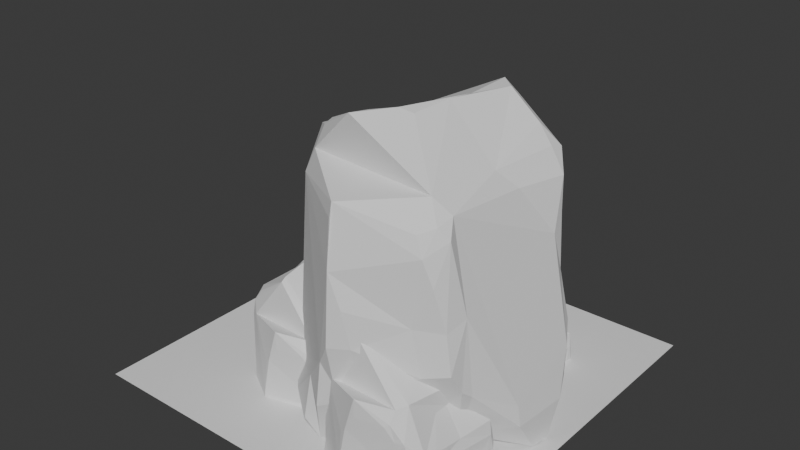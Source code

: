 # Source: stoneLarge.blend  (saved by Blender 5.0.118; exported with 4.5.12 LTS)
import bpy
from mathutils import Matrix  # noqa: F401  (used for matrix-valued properties, if any)

bpy.ops.wm.read_factory_settings(use_empty=True)
scene = bpy.context.scene
scene.name = 'Scene'

# ---- collections
col_collection = bpy.data.collections.new('Collection'); scene.collection.children.link(col_collection)

# ---- world
world_world = bpy.data.worlds.new('World'); scene.world = world_world
world_world.use_nodes = True; world_world.node_tree.nodes.clear()
_N = world_world.node_tree.nodes; _L = world_world.node_tree.links
n0 = _N.new('ShaderNodeOutputWorld'); n0.name = 'World Output'; n0.location = (200, 100)
n1 = _N.new('ShaderNodeBackground'); n1.name = 'Background'; n1.location = (-200, 100)
n1.inputs[0].default_value = (0.05088, 0.05088, 0.05088, 1.0)
_L.new(n1.outputs[0], n0.inputs[0])
n0.is_active_output = True
world_world.color = (0.05088, 0.05088, 0.05088)
world_world.sun_shadow_jitter_overblur = 0.0

# ---- meshes
me_plane = bpy.data.meshes.new('Plane')
me_plane.from_pydata([(-1.0, -1.0, 0.0), (1.0, -1.0, 0.0), (-1.0, 1.0, 0.0), (1.0, 1.0, 0.0)], [], [(0, 1, 3, 2)])
_uv = me_plane.uv_layers.new(name='UVMap')
_uv.uv.foreach_set('vector', [0.0, 0.0, 1.0, 0.0, 1.0, 1.0, 0.0, 1.0])
me_plane.update()
me_cube_001 = bpy.data.meshes.new('Cube.001')
me_cube_001.from_pydata([(0.5441, -0.414, -0.5538), (0.6809, 0.3819, 0.4431), (-0.6522, -0.5419, -0.4678), (-0.5269, -0.5579, 0.6256), (-0.4559, -0.4559, 0.8539), (-0.4632, 0.396, -0.518), (-0.5223, 0.4812, -0.4691), (-0.3542, 0.5755, -0.4033), (-0.5504, 0.5353, 0.6266), (-0.4097, 0.4516, 0.7594), (-0.4652, 0.5948, 0.6552), (-0.4445, 0.6773, 0.5396), (-0.5481, 0.6103, 0.5148), (-0.5755, 0.5807, 0.1355), (-0.5943, 0.5178, 0.5508), (0.6579, -0.546, -0.2184), (0.414, -0.5422, 0.7182), (0.5104, -0.6162, 0.6116), (0.435, -0.6981, 0.5854), (0.4851, -0.7107, 0.4824), (0.5419, -0.6799, 0.3383), (0.6365, 0.431, -0.7055), (0.4233, 0.5712, -0.658), (0.1808, 0.6442, -0.5253), (0.6495, 0.5158, -0.5877), (0.461, 0.425, 0.8342), (0.57, 0.3978, 0.7447), (0.6631, 0.4032, 0.6158), (-0.8387, -0.2289, -0.4014), (-0.8486, -0.1108, -0.4079), (-0.7967, 0.1133, -0.3906), (-0.7521, 0.304, -0.387), (-0.5904, -0.4062, 0.05134), (-0.674, -0.3635, -0.1551), (-0.5034, -0.3243, 0.8352), (-0.744, -0.2083, 0.4604), (-0.7018, 0.4529, -0.2936), (-0.2108, 0.3395, -0.6226), (0.03203, 0.6544, -0.4851), (0.01166, 0.6807, -0.4317), (0.1139, 0.5492, 0.9674), (0.2333, 0.4461, 0.9667), (-0.2151, 0.8147, 0.3999), (0.7105, 0.3664, 0.1407), (0.7747, 0.3916, -0.1341), (0.8246, 0.3107, -0.4245), (0.869, 0.2075, -0.5004), (0.8035, -0.1622, -0.4112), (0.4203, -0.7201, 0.1138), (0.4867, -0.7101, -0.1314), (0.679, -0.4701, -0.2662), (0.1346, -0.8188, -0.318), (-0.127, -0.9462, -0.4053), (-0.2928, -0.8225, -0.3333), (-0.1155, -0.4512, 0.9915), (-0.4118, -0.4359, 0.8907), (-0.6244, -0.6097, -0.5246), (-0.4186, -0.769, -0.6765), (-0.5318, -0.7061, -0.544), (-0.6449, -0.5353, -0.5089), (-0.5565, 0.5833, 0.5753), (0.5285, -0.4973, 0.6393), (0.5746, -0.5743, 0.5513), (0.5684, 0.5766, -0.5863), (0.5533, 0.5311, -0.6707), (0.5806, 0.4943, 0.7228), (0.4714, 0.6464, 0.5237), (-0.6329, -0.09115, -0.6729), (-0.7743, 0.007799, -0.5895), (-0.7465, 0.2142, -0.461), (-0.821, 0.0483, -0.5099), (-0.5892, -0.4012, 0.2428), (-0.5224, 0.2689, 0.7231), (-0.6261, -0.2007, 0.7671), (-0.5812, 0.007217, 0.7283), (-0.5939, -0.3293, 0.8038), (-0.7229, -0.2181, 0.6267), (-0.6354, 0.1034, 0.6177), (-0.6656, 0.1596, 0.5019), (-0.7386, -0.1086, 0.4559), (-0.4786, 0.6923, 0.1092), (-0.5178, 0.6944, -0.1024), (-0.5997, 0.6264, -0.2079), (-0.6365, 0.5455, -0.2883), (-0.6284, 0.4761, 0.06443), (0.1326, 0.4647, -0.6909), (0.2136, 0.5863, -0.66), (0.2149, 0.6118, -0.6355), (-0.2195, 0.545, -0.4714), (0.223, 0.534, 0.9162), (0.0009033, 0.6289, 0.8785), (0.1125, 0.6328, 0.8992), (-0.002582, 0.7046, 0.815), (-0.1418, 0.78, 0.6363), (-0.05812, 0.78, 0.6574), (0.4701, 0.6193, 0.2229), (0.832, -0.0132, -0.7087), (0.8571, 0.1041, -0.6992), (0.8252, -0.1666, -0.5208), (0.4799, -0.04115, 0.7182), (0.5746, 0.06913, 0.6208), (0.6013, -0.6298, 0.1105), (0.6425, -0.6329, -0.1032), (0.639, -0.4907, 0.1541), (-0.111, -0.7468, -0.7096), (-0.2255, -0.8237, -0.689), (0.2193, -0.5376, -0.6417), (-0.3492, -0.8343, -0.6054), (-0.1347, -0.5983, 1.007), (-0.4607, -0.5379, 0.7549), (0.0002141, -0.8964, 0.6968), (0.003376, -0.9216, 0.6253), (-0.7622, -0.196, 0.04665), (0.1354, -0.916, -0.01137), (0.09021, -0.9433, 0.189), (-0.004573, -0.9169, -0.2572), (0.002325, -0.9827, -0.01846), (0.004076, -0.9543, 0.3694), (-0.1069, -0.9251, -0.1538), (0.1149, 0.2037, 0.9623), (0.1135, 9.131e-09, 0.9837), (0.07394, -0.2766, 0.9674), (0.0001535, -0.3274, 0.9962), (-0.2908, 0.7843, 0.3731), (-0.2255, 0.8085, 0.3085), (0.1671, 0.6479, -0.00351), (0.8315, 0.3092, -0.2413), (0.7005, 0.2851, 0.353), (-0.5368, -0.2469, -0.7105), (-0.598, -0.09593, -0.7105), (-0.4735, -0.366, -0.7105), (-0.4858, -0.3873, -0.7105), (-0.5863, 0.00489, -0.7105), (-0.5973, -0.005206, -0.7105), (-0.5949, -0.01623, -0.7105), (-0.3311, 0.1455, -0.7105), (-0.4799, 0.07997, -0.7105), (0.3442, 0.4024, -0.7105), (0.1766, 0.4021, -0.7105), (0.08248, 0.4047, -0.7105), (-0.04006, 0.3206, -0.7105), (0.6454, 0.414, -0.7105), (0.6386, 0.418, -0.7105), (0.74, 0.2794, -0.7105), (0.8248, 0.137, -0.7105), (0.8514, 0.1044, -0.7105), (-0.1161, -0.7456, -0.7105), (-0.2114, -0.7658, -0.7105), (0.128, 0.419, -0.7105), (0.8427, 0.1039, -0.7105), (-0.1104, -0.7452, -0.7105), (0.3893, -0.306, -0.7105), (-0.313, -0.7196, -0.7105), (-0.268, -0.7387, -0.7105), (-0.07015, 0.2617, -0.7105), (-0.4091, -0.6203, -0.7105), (-0.2914, 0.1122, -0.7105), (-0.133, -0.1506, -0.7105), (-0.4427, -0.5508, -0.7105), (-0.4848, -0.3988, -0.7105), (0.09232, 0.4085, -0.7105), (0.6004, 0.4137, -0.7105)], [], [(59, 56, 2), (5, 6, 7), (10, 8, 9), (11, 60, 10), (60, 12, 14), (8, 60, 14), (16, 17, 61), (19, 62, 17), (22, 63, 64), (22, 64, 21), (64, 24, 21), (63, 24, 64), (59, 2, 33, 67, 129, 128, 130, 131), (33, 28, 67), (68, 5, 132, 133), (134, 67, 68, 133), (135, 136, 5, 37), (78, 79, 77), (79, 35, 76), (34, 4, 55), (34, 75, 4), (39, 38, 7, 82, 81, 80, 11, 123, 124, 125), (82, 83, 36), (11, 80, 12), (7, 6, 82), (82, 6, 83), (88, 38, 37), (87, 23, 63), (38, 23, 87), (85, 22, 137, 138), (37, 87, 139, 140), (86, 87, 22), (90, 92, 10), (92, 93, 10), (92, 94, 93), (10, 93, 11), (9, 90, 10), (21, 141, 142), (96, 97, 98), (141, 21, 24, 45, 46, 97, 145, 144, 143), (127, 27, 100, 99, 61, 62, 103, 50, 47, 126), (120, 121, 16, 61, 99, 25, 41, 119), (127, 1, 27), (99, 26, 25), (48, 102, 101), (49, 102, 48), (102, 15, 103), (104, 105, 147, 146), (107, 105, 104, 106, 51, 52, 53), (102, 49, 51, 106, 0, 15), (4, 109, 108), (3, 111, 110), (55, 4, 108), (56, 58, 53, 52, 118, 116, 117, 111, 3, 71, 32, 33, 2), (138, 148, 85), (149, 145, 97, 0, 106, 104, 150, 151), (152, 153, 57, 155), (97, 96, 0), (135, 37, 140, 154, 157, 156), (33, 112, 28), (35, 112, 71), (112, 79, 29), (84, 30, 29), (30, 84, 31), (32, 71, 112), (79, 78, 84), (31, 84, 36), (115, 118, 52), (115, 52, 51), (73, 75, 34, 55, 54, 122, 121, 120, 119, 40, 9, 72, 74), (94, 92, 91, 40, 89, 25, 65, 27, 1, 66, 95, 125, 42), (43, 127, 126), (3, 109, 4, 75), (126, 47, 46), (45, 126, 46), (57, 56, 159, 158), (59, 131, 159, 56), (57, 158, 155), (57, 107, 58), (10, 60, 8), (18, 19, 17), (11, 12, 60), (9, 8, 72), (14, 12, 13), (61, 17, 62), (20, 62, 19), (63, 22, 87), (65, 26, 27), (24, 63, 23, 39, 125, 95, 43, 44), (25, 26, 65), (1, 95, 66), (134, 129, 67), (68, 70, 69), (30, 70, 29), (70, 28, 29), (69, 70, 30), (69, 30, 31), (68, 69, 6), (5, 68, 6), (76, 35, 71, 3), (76, 75, 73), (76, 77, 79), (77, 14, 78), (72, 8, 74), (3, 75, 76), (84, 82, 36), (13, 12, 80), (13, 84, 14), (22, 85, 86), (87, 37, 38), (38, 88, 7), (85, 160, 139, 87), (37, 5, 88), (88, 5, 7), (90, 40, 91), (9, 40, 90), (92, 90, 91), (89, 40, 41), (41, 25, 89), (1, 43, 95), (98, 97, 46), (98, 46, 47), (50, 103, 15), (20, 48, 101), (101, 102, 103), (62, 101, 103), (20, 101, 62), (104, 146, 150), (58, 107, 53), (57, 105, 107), (105, 57, 153, 147), (108, 109, 3, 110, 17, 16), (17, 110, 18), (54, 55, 108), (148, 160, 85), (33, 32, 112), (28, 112, 29), (112, 35, 79), (79, 84, 29), (78, 14, 84), (113, 48, 114), (118, 115, 116), (49, 113, 51), (49, 48, 113), (121, 122, 16), (40, 119, 41), (122, 108, 16), (125, 124, 42), (123, 42, 124), (44, 43, 126), (43, 1, 127), (50, 15, 0, 96, 98, 47), (68, 67, 28, 70), (136, 132, 5), (31, 6, 69), (77, 76, 73, 74), (56, 57, 58), (8, 14, 77, 74), (81, 82, 13, 80), (6, 31, 36, 83), (84, 13, 82), (87, 86, 85), (23, 38, 39), (93, 42, 123, 11), (42, 93, 94), (161, 137, 22, 21, 142), (100, 27, 26, 99), (113, 116, 115, 51), (114, 117, 116, 113), (114, 48, 20, 19, 18, 110, 111, 117), (54, 108, 122), (44, 126, 45, 24), (133, 132, 136, 135, 156, 157, 154, 140, 139, 160, 148, 138, 137, 161, 142, 141, 143, 144, 145, 149, 151, 150, 146, 147, 153, 152, 155, 158, 159, 131, 130, 128, 129, 134)])
_uv = me_cube_001.uv_layers.new(name='UVMap')
_uv.uv.foreach_set('vector', [0.153, 0.7013, 0.1617, 0.7135, 0.1517, 0.7099, 0.1759, 0.5609, 0.1568, 0.5453, 0.1895, 0.5138, 0.5966, 0.2643, 0.5948, 0.2347, 0.6149, 0.2423, 0.5746, 0.2838, 0.5823, 0.2457, 0.5966, 0.2643, 0.5823, 0.2457, 0.5678, 0.2532, 0.5776, 0.2192, 0.5948, 0.2347, 0.5823, 0.2457, 0.5776, 0.2192, 0.6217, 0.7783, 0.5971, 0.772, 0.615, 0.745, 0.569, 0.7852, 0.5845, 0.7496, 0.5971, 0.772, 0.3295, 0.5403, 0.3702, 0.5316, 0.3514, 0.5472, 0.3295, 0.5403, 0.3514, 0.5472, 0.3597, 0.5658, 0.3514, 0.5472, 0.3816, 0.5527, 0.3597, 0.5658, 0.3702, 0.5316, 0.3816, 0.5527, 0.3514, 0.5472, 0.153, 0.7013, 0.4481, 0.03461, 0.4725, 0.06607, 0.1606, 0.6389, 0.1678, 0.6385, 0.19, 0.6318, 0.1852, 0.6713, 0.1823, 0.6783, 0.4725, 0.06607, 0.1249, 0.6577, 0.1606, 0.6389, 0.1435, 0.623, 0.1759, 0.5609, 0.1684, 0.6232, 0.1672, 0.6248, 0.1673, 0.6266, 0.1606, 0.6389, 0.1435, 0.623, 0.1672, 0.6248, 0.2101, 0.5958, 0.1847, 0.6085, 0.1759, 0.5609, 0.2253, 0.5645, 0.5746, 0.1542, 0.5663, 0.1172, 0.5915, 0.1529, 0.5663, 0.1172, 0.5632, 0.09811, 0.5828, 0.09945, 0.6164, 0.08468, 0.6164, 0.0584, 0.625, 0.05991, 0.6164, 0.08468, 0.6069, 0.08562, 0.6164, 0.0584, 0.401, 0.4033, 0.4236, 0.3448, 0.4386, 0.297, 0.4689, 0.2506, 0.4815, 0.2777, 0.511, 0.2805, 0.5746, 0.2838, 0.5485, 0.3171, 0.5368, 0.3362, 0.4802, 0.401, 0.4689, 0.2506, 0.4511, 0.2316, 0.4528, 0.2023, 0.5746, 0.2838, 0.511, 0.2805, 0.5678, 0.2532, 0.4386, 0.297, 0.4349, 0.2428, 0.4689, 0.2506, 0.4689, 0.2506, 0.4349, 0.2428, 0.4511, 0.2316, 0.2245, 0.5172, 0.2685, 0.5052, 0.2253, 0.5645, 0.3015, 0.5222, 0.3094, 0.5057, 0.3702, 0.5316, 0.2685, 0.5052, 0.3094, 0.5057, 0.3015, 0.5222, 0.2847, 0.5552, 0.3295, 0.5403, 0.3125, 0.5649, 0.2887, 0.5645, 0.2253, 0.5645, 0.3015, 0.5222, 0.2689, 0.5616, 0.2466, 0.575, 0.2974, 0.5332, 0.3015, 0.5222, 0.3295, 0.5403, 0.6206, 0.3658, 0.6104, 0.3653, 0.5966, 0.2643, 0.6104, 0.3653, 0.5849, 0.3391, 0.5966, 0.2643, 0.6104, 0.3653, 0.5873, 0.3589, 0.5849, 0.3391, 0.5966, 0.2643, 0.5849, 0.3391, 0.5746, 0.2838, 0.6149, 0.2423, 0.6206, 0.3658, 0.5966, 0.2643, 0.3597, 0.5658, 0.3601, 0.5682, 0.3594, 0.5676, 0.3819, 0.6265, 0.3848, 0.6107, 0.4058, 0.648, 0.3601, 0.5682, 0.3597, 0.5658, 0.3816, 0.5527, 0.4213, 0.5804, 0.4118, 0.5959, 0.3848, 0.6107, 0.3829, 0.6107, 0.3807, 0.6062, 0.3714, 0.5871, 0.5536, 0.5702, 0.5978, 0.5438, 0.6155, 0.6098, 0.6413, 0.6339, 0.615, 0.745, 0.5845, 0.7496, 0.5048, 0.7139, 0.4519, 0.7092, 0.4263, 0.6488, 0.4502, 0.5783, 0.7169, 0.625, 0.7161, 0.6882, 0.687, 0.734, 0.615, 0.745, 0.6413, 0.6339, 0.6486, 0.5125, 0.695, 0.5147, 0.7164, 0.5783, 0.5536, 0.5702, 0.5645, 0.5514, 0.5978, 0.5438, 0.6413, 0.6339, 0.627, 0.5289, 0.6486, 0.5125, 0.5, 0.7967, 0.4638, 0.7423, 0.5008, 0.758, 0.4584, 0.7814, 0.4638, 0.7423, 0.5, 0.7967, 0.4638, 0.7423, 0.4459, 0.7217, 0.5048, 0.7139, 0.2492, 0.7271, 0.2317, 0.7311, 0.2334, 0.7266, 0.2484, 0.7268, 0.209, 0.7362, 0.2317, 0.7311, 0.2492, 0.7271, 0.3034, 0.7192, 0.2985, 0.7679, 0.4181, 0.8805, 0.1898, 0.7508, 0.4638, 0.7423, 0.4584, 0.7814, 0.2985, 0.7679, 0.3034, 0.7192, 0.3668, 0.6848, 0.4459, 0.7217, 0.6176, 0.9395, 0.6105, 0.9365, 0.6268, 0.8746, 0.5939, 0.9409, 0.5762, 0.8658, 0.5879, 0.8613, 0.6256, 0.9365, 0.6176, 0.9395, 0.6268, 0.8746, 0.1617, 0.7135, 0.18, 0.7251, 0.4386, 0.923, 0.4181, 0.8805, 0.4619, 0.8837, 0.4811, 0.8672, 0.5418, 0.8689, 0.5762, 0.8658, 0.5932, 0.0444, 0.5326, 0.06018, 0.5056, 0.05578, 0.4725, 0.06607, 0.1517, 0.7099, 0.2887, 0.5645, 0.2826, 0.5623, 0.2847, 0.5552, 0.3808, 0.6111, 0.3829, 0.6107, 0.3848, 0.6107, 0.3668, 0.6848, 0.3034, 0.7192, 0.2492, 0.7271, 0.2492, 0.7268, 0.3295, 0.6704, 0.2162, 0.7199, 0.2239, 0.7236, 0.1996, 0.7241, 0.1997, 0.7062, 0.3848, 0.6107, 0.3819, 0.6265, 0.3668, 0.6848, 0.2101, 0.5958, 0.2253, 0.5645, 0.2466, 0.575, 0.2441, 0.5822, 0.2417, 0.6444, 0.2162, 0.6016, 0.4725, 0.06607, 0.5048, 0.09721, 0.4362, 0.09257, 0.5632, 0.09811, 0.5048, 0.09721, 0.5326, 0.06018, 0.5048, 0.09721, 0.5663, 0.1172, 0.4351, 0.1088, 0.503, 0.2122, 0.4365, 0.1445, 0.4351, 0.1088, 0.4365, 0.1445, 0.503, 0.2122, 0.4351, 0.1752, 0.5056, 0.05578, 0.5326, 0.06018, 0.5048, 0.09721, 0.5663, 0.1172, 0.5746, 0.1542, 0.503, 0.2122, 0.4351, 0.1752, 0.503, 0.2122, 0.4528, 0.2023, 0.4377, 0.8634, 0.4619, 0.8837, 0.4181, 0.8805, 0.4377, 0.8634, 0.4181, 0.8805, 0.4093, 0.8352, 0.6031, 0.104, 0.6069, 0.08562, 0.8151, 0.6738, 0.8121, 0.6912, 0.755, 0.7126, 0.7347, 0.6927, 0.7161, 0.6882, 0.7169, 0.625, 0.7164, 0.5783, 0.6338, 0.3963, 0.7953, 0.5525, 0.6104, 0.1868, 0.6067, 0.1412, 0.5873, 0.3589, 0.6104, 0.3653, 0.6229, 0.3931, 0.6338, 0.3963, 0.6361, 0.4259, 0.6517, 0.4803, 0.618, 0.5121, 0.5978, 0.5438, 0.5645, 0.5514, 0.5761, 0.4662, 0.521, 0.469, 0.4802, 0.401, 0.5513, 0.3334, 0.5123, 0.558, 0.5536, 0.5702, 0.4502, 0.5783, 0.5932, 0.0444, 0.6071, 0.04917, 0.6164, 0.0584, 0.6069, 0.08562, 0.4502, 0.5783, 0.4263, 0.6488, 0.4118, 0.5959, 0.4213, 0.5804, 0.4502, 0.5783, 0.4118, 0.5959, 0.1996, 0.7241, 0.1617, 0.7135, 0.1832, 0.6802, 0.1925, 0.6975, 0.153, 0.7013, 0.1823, 0.6783, 0.1832, 0.6802, 0.1617, 0.7135, 0.1996, 0.7241, 0.1925, 0.6975, 0.1997, 0.7062, 0.1996, 0.7241, 0.209, 0.7362, 0.18, 0.7251, 0.5966, 0.2643, 0.5823, 0.2457, 0.5948, 0.2347, 0.5858, 0.7931, 0.569, 0.7852, 0.5971, 0.772, 0.5746, 0.2838, 0.5678, 0.2532, 0.5823, 0.2457, 0.6149, 0.2423, 0.5948, 0.2347, 0.6104, 0.1868, 0.5776, 0.2192, 0.5678, 0.2532, 0.5167, 0.2508, 0.615, 0.745, 0.5971, 0.772, 0.5845, 0.7496, 0.5408, 0.7742, 0.5845, 0.7496, 0.569, 0.7852, 0.3702, 0.5316, 0.3295, 0.5403, 0.3015, 0.5222, 0.618, 0.5121, 0.627, 0.5289, 0.5978, 0.5438, 0.3816, 0.5527, 0.3702, 0.5316, 0.39, 0.43, 0.401, 0.4033, 0.4802, 0.401, 0.521, 0.469, 0.5123, 0.558, 0.4666, 0.5623, 0.6486, 0.5125, 0.627, 0.5289, 0.618, 0.5121, 0.5645, 0.5514, 0.521, 0.469, 0.5761, 0.4662, 0.1673, 0.6266, 0.1678, 0.6385, 0.1606, 0.6389, 0.1435, 0.623, 0.1327, 0.6183, 0.1331, 0.5927, 0.125, 0.6045, 0.1327, 0.6183, 0.125, 0.6411, 0.1327, 0.6183, 0.1249, 0.6577, 0.125, 0.6411, 0.1331, 0.5927, 0.1327, 0.6183, 0.125, 0.6045, 0.1331, 0.5927, 0.125, 0.6045, 0.1251, 0.5749, 0.1435, 0.623, 0.1331, 0.5927, 0.1568, 0.5453, 0.1759, 0.5609, 0.1435, 0.623, 0.1568, 0.5453, 0.5828, 0.09945, 0.5632, 0.09811, 0.5326, 0.06018, 0.5932, 0.0444, 0.5828, 0.09945, 0.6069, 0.08562, 0.6031, 0.104, 0.5828, 0.09945, 0.5915, 0.1529, 0.5663, 0.1172, 0.5915, 0.1529, 0.5776, 0.2192, 0.5746, 0.1542, 0.6104, 0.1868, 0.5948, 0.2347, 0.6067, 0.1412, 0.5932, 0.0444, 0.6069, 0.08562, 0.5828, 0.09945, 0.503, 0.2122, 0.4689, 0.2506, 0.4528, 0.2023, 0.5167, 0.2508, 0.5678, 0.2532, 0.511, 0.2805, 0.5167, 0.2508, 0.503, 0.2122, 0.5776, 0.2192, 0.3295, 0.5403, 0.2847, 0.5552, 0.2974, 0.5332, 0.3015, 0.5222, 0.2253, 0.5645, 0.2685, 0.5052, 0.2685, 0.5052, 0.2245, 0.5172, 0.1895, 0.5138, 0.2847, 0.5552, 0.2735, 0.5641, 0.2689, 0.5616, 0.3015, 0.5222, 0.2253, 0.5645, 0.1759, 0.5609, 0.2245, 0.5172, 0.2245, 0.5172, 0.1759, 0.5609, 0.1895, 0.5138, 0.6206, 0.3658, 0.6338, 0.3963, 0.6229, 0.3931, 0.6149, 0.2423, 0.6338, 0.3963, 0.6206, 0.3658, 0.6104, 0.3653, 0.6206, 0.3658, 0.6229, 0.3931, 0.6361, 0.4259, 0.6338, 0.3963, 0.6475, 0.4325, 0.6475, 0.4325, 0.6517, 0.4803, 0.6361, 0.4259, 0.5645, 0.5514, 0.5123, 0.558, 0.521, 0.469, 0.4058, 0.648, 0.3848, 0.6107, 0.4118, 0.5959, 0.4058, 0.648, 0.4118, 0.5959, 0.4263, 0.6488, 0.4519, 0.7092, 0.5048, 0.7139, 0.4459, 0.7217, 0.5408, 0.7742, 0.5, 0.7967, 0.5008, 0.758, 0.5008, 0.758, 0.4638, 0.7423, 0.5048, 0.7139, 0.5845, 0.7496, 0.5008, 0.758, 0.5048, 0.7139, 0.5408, 0.7742, 0.5008, 0.758, 0.5845, 0.7496, 0.2492, 0.7271, 0.2484, 0.7268, 0.2492, 0.7268, 0.18, 0.7251, 0.209, 0.7362, 0.1898, 0.7508, 0.1996, 0.7241, 0.2317, 0.7311, 0.209, 0.7362, 0.2317, 0.7311, 0.1996, 0.7241, 0.2239, 0.7236, 0.2334, 0.7266, 0.6268, 0.8746, 0.6105, 0.9365, 0.5939, 0.9409, 0.5879, 0.8613, 0.5971, 0.772, 0.6217, 0.7783, 0.5971, 0.772, 0.5879, 0.8613, 0.5858, 0.7931, 0.6362, 0.8688, 0.6256, 0.9365, 0.6268, 0.8746, 0.2826, 0.5623, 0.2735, 0.5641, 0.2847, 0.5552, 0.4725, 0.06607, 0.5056, 0.05578, 0.5048, 0.09721, 0.4362, 0.09257, 0.5048, 0.09721, 0.4351, 0.1088, 0.5048, 0.09721, 0.5632, 0.09811, 0.5663, 0.1172, 0.5663, 0.1172, 0.503, 0.2122, 0.4351, 0.1088, 0.5746, 0.1542, 0.5776, 0.2192, 0.503, 0.2122, 0.4762, 0.8452, 0.5, 0.7967, 0.5128, 0.8518, 0.4619, 0.8837, 0.4377, 0.8634, 0.4811, 0.8672, 0.4584, 0.7814, 0.4762, 0.8452, 0.4093, 0.8352, 0.4584, 0.7814, 0.5, 0.7967, 0.4762, 0.8452, 0.7161, 0.6882, 0.7347, 0.6927, 0.687, 0.734, 0.715, 0.5225, 0.7164, 0.5783, 0.695, 0.5147, 0.7347, 0.6927, 0.735, 0.72, 0.687, 0.734, 0.4802, 0.401, 0.5368, 0.3362, 0.5513, 0.3334, 0.5485, 0.3171, 0.5513, 0.3334, 0.5368, 0.3362, 0.4666, 0.5623, 0.5123, 0.558, 0.4502, 0.5783, 0.5123, 0.558, 0.5645, 0.5514, 0.5536, 0.5702, 0.4519, 0.7092, 0.4459, 0.7217, 0.3668, 0.6848, 0.3819, 0.6265, 0.4058, 0.648, 0.4263, 0.6488, 0.1435, 0.623, 0.1606, 0.6389, 0.1249, 0.6577, 0.1327, 0.6183, 0.1847, 0.6085, 0.1684, 0.6232, 0.1759, 0.5609, 0.1251, 0.5749, 0.1568, 0.5453, 0.1331, 0.5927, 0.5915, 0.1529, 0.5828, 0.09945, 0.6031, 0.104, 0.6067, 0.1412, 0.1617, 0.7135, 0.1996, 0.7241, 0.18, 0.7251, 0.5948, 0.2347, 0.5776, 0.2192, 0.5915, 0.1529, 0.6067, 0.1412, 0.4815, 0.2777, 0.4689, 0.2506, 0.5167, 0.2508, 0.511, 0.2805, 0.4349, 0.2428, 0.4351, 0.1752, 0.4528, 0.2023, 0.4511, 0.2316, 0.503, 0.2122, 0.5167, 0.2508, 0.4689, 0.2506, 0.3015, 0.5222, 0.2974, 0.5332, 0.2847, 0.5552, 0.3094, 0.5057, 0.2685, 0.5052, 0.2835, 0.4929, 0.5849, 0.3391, 0.5513, 0.3334, 0.5485, 0.3171, 0.5746, 0.2838, 0.5513, 0.3334, 0.5849, 0.3391, 0.5873, 0.3589, 0.3531, 0.5673, 0.3125, 0.5649, 0.3295, 0.5403, 0.3597, 0.5658, 0.3594, 0.5676, 0.6155, 0.6098, 0.5978, 0.5438, 0.627, 0.5289, 0.6413, 0.6339, 0.4762, 0.8452, 0.4811, 0.8672, 0.4377, 0.8634, 0.4093, 0.8352, 0.5128, 0.8518, 0.5418, 0.8689, 0.4811, 0.8672, 0.4762, 0.8452, 0.5128, 0.8518, 0.5, 0.7967, 0.5408, 0.7742, 0.569, 0.7852, 0.5858, 0.7931, 0.5879, 0.8613, 0.5762, 0.8658, 0.5418, 0.8689, 0.755, 0.7126, 0.735, 0.72, 0.7347, 0.6927, 0.4666, 0.5623, 0.4502, 0.5783, 0.4213, 0.5804, 0.3816, 0.5527, 0.7653, 0.6432, 0.7643, 0.6423, 0.7547, 0.6356, 0.7414, 0.6297, 0.7378, 0.6327, 0.7236, 0.6563, 0.718, 0.6193, 0.7153, 0.614, 0.7043, 0.6064, 0.7034, 0.6061, 0.7002, 0.6051, 0.6958, 0.6067, 0.6808, 0.6066, 0.6578, 0.6056, 0.6544, 0.6052, 0.6538, 0.6056, 0.6453, 0.6177, 0.6377, 0.6304, 0.6353, 0.6334, 0.6361, 0.6334, 0.6767, 0.6702, 0.7216, 0.7096, 0.7221, 0.7096, 0.7307, 0.7115, 0.7357, 0.709, 0.7398, 0.7073, 0.7484, 0.6984, 0.7514, 0.6922, 0.7552, 0.6785, 0.7553, 0.6775, 0.7542, 0.6756, 0.7598, 0.6649, 0.7653, 0.6513, 0.7651, 0.6442])
me_cube_001.update()
me_cube_002 = bpy.data.meshes.new('Cube.002')
me_cube_002.from_pydata([(0.5441, -0.414, -0.5538), (0.6809, 0.3819, 0.4431), (-0.4631, -0.3661, -0.7392), (-0.6522, -0.5419, -0.4678), (-0.5269, -0.5579, 0.6256), (-0.4559, -0.4559, 0.8539), (-0.4632, 0.396, -0.518), (-0.5223, 0.4812, -0.4691), (-0.5504, 0.5353, 0.6266), (-0.4097, 0.4516, 0.7594), (-0.5755, 0.5807, 0.1355), (-0.5943, 0.5178, 0.5508), (0.6579, -0.546, -0.2184), (0.414, -0.5422, 0.7182), (0.5104, -0.6162, 0.6116), (0.435, -0.6981, 0.5854), (0.4851, -0.7107, 0.4824), (0.5419, -0.6799, 0.3383), (0.6365, 0.431, -0.7055), (0.6495, 0.5158, -0.5877), (0.461, 0.425, 0.8342), (0.57, 0.3978, 0.7447), (0.6631, 0.4032, 0.6158), (-0.4065, -0.2121, -0.8359), (-0.396, -0.4171, -0.7569), (-0.8387, -0.2289, -0.4014), (-0.8486, -0.1108, -0.4079), (-0.7967, 0.1133, -0.3906), (-0.7521, 0.304, -0.387), (-0.5904, -0.4062, 0.05134), (-0.674, -0.3635, -0.1551), (-0.5034, -0.3243, 0.8352), (-0.744, -0.2083, 0.4604), (-0.7018, 0.4529, -0.2936), (0.02411, 0.3135, -0.7435), (-0.2108, 0.3395, -0.6226), (0.1139, 0.5492, 0.9674), (0.2333, 0.4461, 0.9667), (0.7105, 0.3664, 0.1407), (0.7747, 0.3916, -0.1341), (0.4191, 6.738e-09, -0.8858), (0.277, 0.259, -0.755), (0.8246, 0.3107, -0.4245), (0.869, 0.2075, -0.5004), (0.8035, -0.1622, -0.4112), (0.4203, -0.7201, 0.1138), (0.4867, -0.7101, -0.1314), (0.679, -0.4701, -0.2662), (0.06144, -0.334, -0.9219), (0.1346, -0.8188, -0.318), (-0.127, -0.9462, -0.4053), (-0.2928, -0.8225, -0.3333), (-0.1155, -0.4512, 0.9915), (-0.4118, -0.4359, 0.8907), (-0.6244, -0.6097, -0.5246), (-0.4186, -0.769, -0.6765), (-0.5318, -0.7061, -0.544), (-0.6449, -0.5353, -0.5089), (-0.5565, 0.5833, 0.5753), (0.5285, -0.4973, 0.6393), (0.5746, -0.5743, 0.5513), (0.5533, 0.5311, -0.6707), (0.5806, 0.4943, 0.7228), (-0.49, -0.1107, -0.8266), (-0.5896, -0.00577, -0.7157), (-0.6329, -0.09115, -0.6729), (-0.7743, 0.007799, -0.5895), (-0.7465, 0.2142, -0.461), (-0.821, 0.0483, -0.5099), (-0.5892, -0.4012, 0.2428), (-0.5224, 0.2689, 0.7231), (-0.6261, -0.2007, 0.7671), (-0.5812, 0.007217, 0.7283), (-0.5939, -0.3293, 0.8038), (-0.7229, -0.2181, 0.6267), (-0.6354, 0.1034, 0.6177), (-0.6656, 0.1596, 0.5019), (-0.7386, -0.1086, 0.4559), (-0.6365, 0.5455, -0.2883), (-0.6284, 0.4761, 0.06443), (0.1326, 0.4647, -0.6909), (-0.2195, 0.545, -0.4714), (0.223, 0.534, 0.9162), (0.539, -0.1008, -0.8719), (0.6045, -0.0008832, -0.8821), (0.7023, -0.004702, -0.8488), (0.6883, 0.1011, -0.8313), (0.7866, 0.008414, -0.7896), (0.806, 0.1069, -0.8), (0.832, -0.0132, -0.7087), (0.8571, 0.1041, -0.6992), (0.8252, -0.1666, -0.5208), (0.4799, -0.04115, 0.7182), (0.5746, 0.06913, 0.6208), (0.6013, -0.6298, 0.1105), (0.6425, -0.6329, -0.1032), (0.639, -0.4907, 0.1541), (-0.06126, -0.6021, -0.7914), (0.09895, -0.4629, -0.8339), (-0.2016, -0.7253, -0.7255), (-0.111, -0.7468, -0.7096), (-0.2255, -0.8237, -0.689), (0.2193, -0.5376, -0.6417), (-0.3492, -0.8343, -0.6054), (-0.1347, -0.5983, 1.007), (-0.4607, -0.5379, 0.7549), (0.0002141, -0.8964, 0.6968), (0.003376, -0.9216, 0.6253), (0.1022, 0.1665, -0.8182), (-0.2713, -0.1091, -0.9016), (-0.7622, -0.196, 0.04665), (0.1354, -0.916, -0.01137), (0.09021, -0.9433, 0.189), (-0.004573, -0.9169, -0.2572), (0.002325, -0.9827, -0.01846), (0.004076, -0.9543, 0.3694), (-0.1069, -0.9251, -0.1538), (0.1149, 0.2037, 0.9623), (0.1135, 9.131e-09, 0.9837), (0.07394, -0.2766, 0.9674), (0.0001535, -0.3274, 0.9962), (0.8315, 0.3092, -0.2413), (0.7005, 0.2851, 0.353), (-0.3623, 0.5709, -0.4065), (-0.357, 0.5708, -0.4063), (-0.4798, 0.5846, 0.6503), (-0.4612, 0.5844, 0.6628), (-0.5418, 0.5852, 0.5882), (-0.5541, 0.5853, 0.5746), (-0.5559, 0.5853, 0.571), (-0.5608, 0.5849, 0.5247), (0.5596, 0.5502, -0.6352), (0.4877, 0.5513, -0.6643), (0.4525, 0.552, -0.6645), (0.604, 0.5498, -0.5869), (-0.6282, 0.5781, -0.2317), (-0.6219, 0.5777, -0.2563), (-0.573, 0.5763, -0.298), (-0.1703, 0.5664, -0.4741), (-0.03827, 0.5632, -0.5249), (0.375, 0.5536, -0.6635), (0.4146, 0.5528, -0.6638), (0.1319, 0.5587, -0.633), (0.1802, 0.5575, -0.6552), (-0.1136, 0.5795, 0.8453), (0.5303, 0.5644, 0.6311), (0.5376, 0.5628, 0.4982), (0.323, 0.5705, 0.8199), (0.1135, 0.576, 0.9456), (-0.5752, 0.581, 0.1398), (0.5266, 0.5599, 0.2035), (0.3331, 0.562, 0.04053), (0.5183, 0.5517, -0.5703), (0.3455, 0.5579, -0.3183), (0.5221, 0.5607, 0.2772), (-0.6088, 0.5789, -0.1218), (-0.5753, 0.581, 0.1355), (0.1941, 0.5571, -0.6674), (-0.3309, 0.5702, -0.4151), (0.1845, 0.5574, -0.656), (0.07495, 0.5767, 0.9368), (-0.5757, 0.581, 0.1335)], [], [(57, 54, 3), (124, 6, 7, 123), (125, 8, 9, 126), (58, 127, 128), (130, 11, 58, 129), (8, 58, 11), (0, 102, 98), (13, 14, 59), (16, 60, 14), (61, 132, 131), (61, 18, 133, 132), (61, 19, 18), (19, 61, 131, 134), (65, 63, 2, 57, 3, 30), (30, 25, 65), (64, 66, 6), (64, 65, 66), (35, 63, 6), (24, 2, 23), (76, 77, 75), (77, 32, 74), (31, 5, 53), (31, 73, 5), (136, 78, 33, 135), (7, 137, 123), (7, 78, 136, 137), (139, 35, 81, 138), (141, 41, 80, 140), (143, 34, 35, 142), (9, 144, 126), (84, 85, 83), (84, 86, 85), (86, 18, 88), (89, 90, 91), (88, 18, 19, 42, 43, 90), (40, 41, 84), (122, 22, 93, 92, 59, 60, 96, 47, 44, 121), (118, 119, 13, 59, 92, 20, 37, 117), (122, 1, 22), (92, 21, 20), (45, 95, 94), (46, 95, 45), (95, 12, 96), (97, 98, 100), (99, 100, 101), (103, 101, 100, 102, 49, 50, 51), (98, 97, 48), (95, 46, 49, 102, 0, 12), (5, 105, 104), (4, 107, 106), (53, 5, 104), (54, 56, 51, 50, 116, 114, 115, 107, 4, 69, 29, 30, 3), (80, 41, 108), (63, 109, 23), (109, 63, 35), (30, 110, 25), (32, 110, 69), (110, 77, 26), (79, 27, 26), (27, 79, 28), (29, 69, 110), (77, 76, 79), (28, 79, 33), (113, 116, 50), (113, 50, 49), (71, 73, 31, 53, 52, 120, 119, 118, 117, 36, 9, 70, 72), (36, 82, 20, 62, 22, 1, 146, 145, 147, 148), (38, 122, 121), (4, 105, 5, 73), (121, 44, 43), (42, 121, 43), (2, 55, 54), (2, 54, 57), (24, 55, 2), (55, 103, 56), (58, 8, 125, 127), (15, 16, 14), (58, 128, 129), (8, 70, 9), (11, 130, 149, 10), (59, 14, 60), (17, 60, 16), (62, 21, 22), (38, 39, 19, 152, 153, 151, 150), (19, 134, 152), (20, 21, 62), (1, 154, 146), (65, 64, 63), (66, 68, 67), (27, 68, 26), (23, 2, 63), (68, 25, 26), (67, 68, 27), (67, 27, 28), (66, 67, 7), (6, 66, 7), (74, 32, 69, 4), (74, 73, 71), (74, 75, 77), (75, 11, 76), (70, 8, 72), (4, 73, 74), (135, 33, 79, 155), (10, 149, 156), (11, 10, 79), (157, 140, 80), (139, 142, 35), (81, 158, 138), (159, 80, 34, 143), (81, 35, 6), (81, 6, 124, 158), (36, 148, 160), (144, 9, 36, 160), (82, 36, 37), (82, 37, 20), (1, 38, 150, 154), (84, 41, 86), (0, 83, 85), (0, 85, 87), (87, 89, 0), (91, 90, 43), (91, 43, 44), (47, 96, 12), (17, 45, 94), (94, 95, 96), (60, 94, 96), (17, 94, 60), (97, 100, 99), (98, 102, 100), (56, 103, 51), (55, 101, 103), (99, 101, 55), (104, 105, 4, 106, 14, 13), (14, 106, 15), (52, 53, 104), (80, 108, 34), (108, 41, 40, 84, 83, 0, 98, 48, 97, 99, 55, 24, 23, 109, 35, 34), (30, 29, 110), (25, 110, 26), (110, 32, 77), (77, 79, 26), (76, 11, 79), (111, 45, 112), (116, 113, 114), (46, 111, 49), (46, 45, 111), (119, 120, 13), (36, 117, 37), (120, 104, 13), (39, 38, 121), (38, 1, 122), (47, 12, 0, 89, 91, 44), (66, 65, 25, 68), (6, 63, 64), (28, 7, 67), (75, 74, 71, 72), (54, 55, 56), (8, 11, 75, 72), (10, 156, 161), (7, 28, 33, 78), (79, 10, 161, 155), (80, 159, 157), (86, 88, 87, 85), (87, 88, 90, 89), (18, 86, 41, 141, 133), (93, 22, 21, 92), (111, 114, 113, 49), (112, 115, 114, 111), (112, 45, 17, 16, 15, 106, 107, 115), (52, 104, 120), (39, 121, 42, 19), (156, 149, 130, 129, 128, 127, 125, 126, 144, 160, 148, 147, 145, 146, 154, 150, 151, 153, 152, 134, 131, 132, 133, 141, 140, 157, 159, 143, 142, 139, 138, 158, 124, 123, 137, 136, 135, 155, 161)])
_uv = me_cube_002.uv_layers.new(name='UVMap')
_uv.uv.foreach_set('vector', [0.153, 0.7013, 0.1617, 0.7135, 0.1517, 0.7099, 0.1892, 0.515, 0.1759, 0.5609, 0.1568, 0.5453, 0.1879, 0.5153, 0.5963, 0.2592, 0.5948, 0.2347, 0.6149, 0.2423, 0.5979, 0.2627, 0.5823, 0.2457, 0.5846, 0.2487, 0.5821, 0.2465, 0.5705, 0.2439, 0.5776, 0.2192, 0.5823, 0.2457, 0.5812, 0.2462, 0.5948, 0.2347, 0.5823, 0.2457, 0.5776, 0.2192, 0.3668, 0.6848, 0.3034, 0.7192, 0.2724, 0.6902, 0.6217, 0.7783, 0.5971, 0.772, 0.615, 0.745, 0.569, 0.7852, 0.5845, 0.7496, 0.5971, 0.772, 0.3514, 0.5472, 0.3404, 0.5437, 0.3593, 0.5406, 0.3514, 0.5472, 0.3597, 0.5658, 0.3336, 0.5438, 0.3404, 0.5437, 0.3514, 0.5472, 0.3816, 0.5527, 0.3597, 0.5658, 0.3816, 0.5527, 0.3514, 0.5472, 0.3593, 0.5406, 0.3752, 0.5409, 0.1606, 0.6389, 0.19, 0.6372, 0.1865, 0.675, 0.153, 0.7013, 0.4481, 0.03461, 0.4725, 0.06607, 0.4725, 0.06607, 0.1249, 0.6577, 0.1606, 0.6389, 0.1682, 0.6249, 0.1435, 0.623, 0.1759, 0.5609, 0.1682, 0.6249, 0.1606, 0.6389, 0.1435, 0.623, 0.2253, 0.5645, 0.19, 0.6372, 0.1759, 0.5609, 0.1998, 0.6816, 0.1865, 0.675, 0.1978, 0.6527, 0.5746, 0.1542, 0.5663, 0.1172, 0.5915, 0.1529, 0.5663, 0.1172, 0.5632, 0.09811, 0.5828, 0.09945, 0.6164, 0.08468, 0.6164, 0.0584, 0.625, 0.05991, 0.6164, 0.08468, 0.6069, 0.08562, 0.6164, 0.0584, 0.4582, 0.2392, 0.4511, 0.2316, 0.4528, 0.2023, 0.4644, 0.2371, 0.4349, 0.2428, 0.4571, 0.2479, 0.4384, 0.2944, 0.4349, 0.2428, 0.4511, 0.2316, 0.4582, 0.2392, 0.4571, 0.2479, 0.256, 0.5224, 0.2253, 0.5645, 0.2245, 0.5172, 0.2331, 0.5149, 0.3277, 0.543, 0.298, 0.5857, 0.2847, 0.5552, 0.3221, 0.5428, 0.2929, 0.5325, 0.2546, 0.579, 0.2253, 0.5645, 0.2866, 0.5304, 0.6149, 0.2423, 0.619, 0.3314, 0.5979, 0.2627, 0.3381, 0.625, 0.3543, 0.6258, 0.3301, 0.6394, 0.3381, 0.625, 0.3535, 0.611, 0.3543, 0.6258, 0.3535, 0.611, 0.3597, 0.5658, 0.3681, 0.6112, 0.3819, 0.6265, 0.3848, 0.6107, 0.4058, 0.648, 0.3681, 0.6112, 0.3597, 0.5658, 0.3816, 0.5527, 0.4213, 0.5804, 0.4118, 0.5959, 0.3848, 0.6107, 0.3122, 0.625, 0.298, 0.5857, 0.3381, 0.625, 0.5536, 0.5702, 0.5978, 0.5438, 0.6155, 0.6098, 0.6413, 0.6339, 0.615, 0.745, 0.5845, 0.7496, 0.5048, 0.7139, 0.4519, 0.7092, 0.4263, 0.6488, 0.4502, 0.5783, 0.7169, 0.625, 0.7161, 0.6882, 0.687, 0.734, 0.615, 0.745, 0.6413, 0.6339, 0.6486, 0.5125, 0.695, 0.5147, 0.7164, 0.5783, 0.5536, 0.5702, 0.5645, 0.5514, 0.5978, 0.5438, 0.6413, 0.6339, 0.627, 0.5289, 0.6486, 0.5125, 0.5, 0.7967, 0.4638, 0.7423, 0.5008, 0.758, 0.4584, 0.7814, 0.4638, 0.7423, 0.5, 0.7967, 0.4638, 0.7423, 0.4459, 0.7217, 0.5048, 0.7139, 0.2482, 0.7055, 0.2724, 0.6902, 0.2492, 0.7271, 0.2346, 0.7234, 0.2492, 0.7271, 0.2317, 0.7311, 0.209, 0.7362, 0.2317, 0.7311, 0.2492, 0.7271, 0.3034, 0.7192, 0.2985, 0.7679, 0.4181, 0.8805, 0.1898, 0.7508, 0.2724, 0.6902, 0.2482, 0.7055, 0.2542, 0.6682, 0.4638, 0.7423, 0.4584, 0.7814, 0.2985, 0.7679, 0.3034, 0.7192, 0.3668, 0.6848, 0.4459, 0.7217, 0.6176, 0.9395, 0.6105, 0.9365, 0.6268, 0.8746, 0.5939, 0.9409, 0.5762, 0.8658, 0.5879, 0.8613, 0.6256, 0.9365, 0.6176, 0.9395, 0.6268, 0.8746, 0.1617, 0.7135, 0.18, 0.7251, 0.4386, 0.923, 0.4181, 0.8805, 0.4619, 0.8837, 0.4811, 0.8672, 0.5418, 0.8689, 0.5762, 0.8658, 0.5932, 0.0444, 0.5326, 0.06018, 0.5056, 0.05578, 0.4725, 0.06607, 0.1517, 0.7099, 0.2847, 0.5552, 0.298, 0.5857, 0.2713, 0.6013, 0.19, 0.6372, 0.2118, 0.6425, 0.1978, 0.6527, 0.2118, 0.6425, 0.19, 0.6372, 0.2253, 0.5645, 0.4725, 0.06607, 0.5048, 0.09721, 0.4362, 0.09257, 0.5632, 0.09811, 0.5048, 0.09721, 0.5326, 0.06018, 0.5048, 0.09721, 0.5663, 0.1172, 0.4351, 0.1088, 0.503, 0.2122, 0.4365, 0.1445, 0.4351, 0.1088, 0.4365, 0.1445, 0.503, 0.2122, 0.4351, 0.1752, 0.5056, 0.05578, 0.5326, 0.06018, 0.5048, 0.09721, 0.5663, 0.1172, 0.5746, 0.1542, 0.503, 0.2122, 0.4351, 0.1752, 0.503, 0.2122, 0.4528, 0.2023, 0.4377, 0.8634, 0.4619, 0.8837, 0.4181, 0.8805, 0.4377, 0.8634, 0.4181, 0.8805, 0.4093, 0.8352, 0.6031, 0.104, 0.6069, 0.08562, 0.8151, 0.6738, 0.8121, 0.6912, 0.755, 0.7126, 0.7347, 0.6927, 0.7161, 0.6882, 0.7169, 0.625, 0.7164, 0.5783, 0.6338, 0.3963, 0.7953, 0.5525, 0.6104, 0.1868, 0.6067, 0.1412, 0.6338, 0.3963, 0.6361, 0.4259, 0.6517, 0.4803, 0.618, 0.5121, 0.5978, 0.5438, 0.5645, 0.5514, 0.5725, 0.4931, 0.5976, 0.4947, 0.6278, 0.4435, 0.6303, 0.3953, 0.5123, 0.558, 0.5536, 0.5702, 0.4502, 0.5783, 0.5932, 0.0444, 0.6071, 0.04917, 0.6164, 0.0584, 0.6069, 0.08562, 0.4502, 0.5783, 0.4263, 0.6488, 0.4118, 0.5959, 0.4213, 0.5804, 0.4502, 0.5783, 0.4118, 0.5959, 0.1865, 0.675, 0.1996, 0.7241, 0.1617, 0.7135, 0.1865, 0.675, 0.1617, 0.7135, 0.153, 0.7013, 0.1998, 0.6816, 0.1996, 0.7241, 0.1865, 0.675, 0.1996, 0.7241, 0.209, 0.7362, 0.18, 0.7251, 0.5823, 0.2457, 0.5948, 0.2347, 0.5963, 0.2592, 0.5846, 0.2487, 0.5858, 0.7931, 0.569, 0.7852, 0.5971, 0.772, 0.5823, 0.2457, 0.5821, 0.2465, 0.5812, 0.2462, 0.5948, 0.2347, 0.6104, 0.1868, 0.6149, 0.2423, 0.5776, 0.2192, 0.5705, 0.2439, 0.5173, 0.2508, 0.5167, 0.2508, 0.615, 0.745, 0.5971, 0.772, 0.5845, 0.7496, 0.5408, 0.7742, 0.5845, 0.7496, 0.569, 0.7852, 0.618, 0.5121, 0.627, 0.5289, 0.5978, 0.5438, 0.5123, 0.558, 0.4666, 0.5623, 0.3816, 0.5527, 0.3746, 0.5212, 0.4253, 0.4696, 0.4891, 0.4486, 0.5189, 0.4899, 0.3816, 0.5527, 0.3752, 0.5409, 0.3746, 0.5212, 0.6486, 0.5125, 0.627, 0.5289, 0.618, 0.5121, 0.5645, 0.5514, 0.5317, 0.4893, 0.5725, 0.4931, 0.1606, 0.6389, 0.1682, 0.6249, 0.19, 0.6372, 0.1435, 0.623, 0.1327, 0.6183, 0.1331, 0.5927, 0.125, 0.6045, 0.1327, 0.6183, 0.125, 0.6411, 0.1978, 0.6527, 0.1865, 0.675, 0.19, 0.6372, 0.1327, 0.6183, 0.1249, 0.6577, 0.125, 0.6411, 0.1331, 0.5927, 0.1327, 0.6183, 0.125, 0.6045, 0.1331, 0.5927, 0.125, 0.6045, 0.1251, 0.5749, 0.1435, 0.623, 0.1331, 0.5927, 0.1568, 0.5453, 0.1759, 0.5609, 0.1435, 0.623, 0.1568, 0.5453, 0.5828, 0.09945, 0.5632, 0.09811, 0.5326, 0.06018, 0.5932, 0.0444, 0.5828, 0.09945, 0.6069, 0.08562, 0.6031, 0.104, 0.5828, 0.09945, 0.5915, 0.1529, 0.5663, 0.1172, 0.5915, 0.1529, 0.5776, 0.2192, 0.5746, 0.1542, 0.6104, 0.1868, 0.5948, 0.2347, 0.6067, 0.1412, 0.5932, 0.0444, 0.6069, 0.08562, 0.5828, 0.09945, 0.4644, 0.2371, 0.4528, 0.2023, 0.503, 0.2122, 0.4796, 0.2384, 0.5167, 0.2508, 0.5173, 0.2508, 0.5167, 0.2508, 0.5776, 0.2192, 0.5167, 0.2508, 0.503, 0.2122, 0.2943, 0.5385, 0.3221, 0.5428, 0.2847, 0.5552, 0.256, 0.5224, 0.2866, 0.5304, 0.2253, 0.5645, 0.2245, 0.5172, 0.1956, 0.5144, 0.2331, 0.5149, 0.2953, 0.5344, 0.2847, 0.5552, 0.2546, 0.579, 0.2929, 0.5325, 0.2245, 0.5172, 0.2253, 0.5645, 0.1759, 0.5609, 0.2245, 0.5172, 0.1759, 0.5609, 0.1892, 0.515, 0.1956, 0.5144, 0.6338, 0.3963, 0.6303, 0.3953, 0.6292, 0.3858, 0.619, 0.3314, 0.6149, 0.2423, 0.6338, 0.3963, 0.6292, 0.3858, 0.6361, 0.4259, 0.6338, 0.3963, 0.6475, 0.4325, 0.6361, 0.4259, 0.6475, 0.4325, 0.6517, 0.4803, 0.5645, 0.5514, 0.5123, 0.558, 0.5189, 0.4899, 0.5317, 0.4893, 0.3381, 0.625, 0.298, 0.5857, 0.3535, 0.611, 0.3668, 0.6848, 0.3301, 0.6394, 0.3543, 0.6258, 0.3668, 0.6848, 0.3543, 0.6258, 0.368, 0.6241, 0.368, 0.6241, 0.3819, 0.6265, 0.3668, 0.6848, 0.4058, 0.648, 0.3848, 0.6107, 0.4118, 0.5959, 0.4058, 0.648, 0.4118, 0.5959, 0.4263, 0.6488, 0.4519, 0.7092, 0.5048, 0.7139, 0.4459, 0.7217, 0.5408, 0.7742, 0.5, 0.7967, 0.5008, 0.758, 0.5008, 0.758, 0.4638, 0.7423, 0.5048, 0.7139, 0.5845, 0.7496, 0.5008, 0.758, 0.5048, 0.7139, 0.5408, 0.7742, 0.5008, 0.758, 0.5845, 0.7496, 0.2482, 0.7055, 0.2492, 0.7271, 0.2346, 0.7234, 0.2724, 0.6902, 0.3034, 0.7192, 0.2492, 0.7271, 0.18, 0.7251, 0.209, 0.7362, 0.1898, 0.7508, 0.1996, 0.7241, 0.2317, 0.7311, 0.209, 0.7362, 0.2346, 0.7234, 0.2317, 0.7311, 0.1996, 0.7241, 0.6268, 0.8746, 0.6105, 0.9365, 0.5939, 0.9409, 0.5879, 0.8613, 0.5971, 0.772, 0.6217, 0.7783, 0.5971, 0.772, 0.5879, 0.8613, 0.5858, 0.7931, 0.6362, 0.8688, 0.6256, 0.9365, 0.6268, 0.8746, 0.2847, 0.5552, 0.2713, 0.6013, 0.2546, 0.579, 0.2713, 0.6013, 0.298, 0.5857, 0.3122, 0.625, 0.3381, 0.625, 0.3301, 0.6394, 0.3668, 0.6848, 0.2724, 0.6902, 0.2542, 0.6682, 0.2482, 0.7055, 0.2346, 0.7234, 0.1996, 0.7241, 0.1998, 0.6816, 0.1978, 0.6527, 0.2118, 0.6425, 0.2253, 0.5645, 0.2546, 0.579, 0.4725, 0.06607, 0.5056, 0.05578, 0.5048, 0.09721, 0.4362, 0.09257, 0.5048, 0.09721, 0.4351, 0.1088, 0.5048, 0.09721, 0.5632, 0.09811, 0.5663, 0.1172, 0.5663, 0.1172, 0.503, 0.2122, 0.4351, 0.1088, 0.5746, 0.1542, 0.5776, 0.2192, 0.503, 0.2122, 0.4762, 0.8452, 0.5, 0.7967, 0.5128, 0.8518, 0.4619, 0.8837, 0.4377, 0.8634, 0.4811, 0.8672, 0.4584, 0.7814, 0.4762, 0.8452, 0.4093, 0.8352, 0.4584, 0.7814, 0.5, 0.7967, 0.4762, 0.8452, 0.7161, 0.6882, 0.7347, 0.6927, 0.687, 0.734, 0.715, 0.5225, 0.7164, 0.5783, 0.695, 0.5147, 0.7347, 0.6927, 0.735, 0.72, 0.687, 0.734, 0.4666, 0.5623, 0.5123, 0.558, 0.4502, 0.5783, 0.5123, 0.558, 0.5645, 0.5514, 0.5536, 0.5702, 0.4519, 0.7092, 0.4459, 0.7217, 0.3668, 0.6848, 0.3819, 0.6265, 0.4058, 0.648, 0.4263, 0.6488, 0.1435, 0.623, 0.1606, 0.6389, 0.1249, 0.6577, 0.1327, 0.6183, 0.1759, 0.5609, 0.19, 0.6372, 0.1682, 0.6249, 0.1251, 0.5749, 0.1568, 0.5453, 0.1331, 0.5927, 0.5915, 0.1529, 0.5828, 0.09945, 0.6031, 0.104, 0.6067, 0.1412, 0.1617, 0.7135, 0.1996, 0.7241, 0.18, 0.7251, 0.5948, 0.2347, 0.5776, 0.2192, 0.5915, 0.1529, 0.6067, 0.1412, 0.5167, 0.2508, 0.5167, 0.2508, 0.5164, 0.2508, 0.4349, 0.2428, 0.4351, 0.1752, 0.4528, 0.2023, 0.4511, 0.2316, 0.503, 0.2122, 0.5167, 0.2508, 0.5164, 0.2508, 0.4796, 0.2384, 0.2847, 0.5552, 0.2953, 0.5344, 0.2943, 0.5385, 0.3535, 0.611, 0.3681, 0.6112, 0.368, 0.6241, 0.3543, 0.6258, 0.368, 0.6241, 0.3681, 0.6112, 0.3848, 0.6107, 0.3819, 0.6265, 0.3597, 0.5658, 0.3535, 0.611, 0.298, 0.5857, 0.3277, 0.543, 0.3336, 0.5438, 0.6155, 0.6098, 0.5978, 0.5438, 0.627, 0.5289, 0.6413, 0.6339, 0.4762, 0.8452, 0.4811, 0.8672, 0.4377, 0.8634, 0.4093, 0.8352, 0.5128, 0.8518, 0.5418, 0.8689, 0.4811, 0.8672, 0.4762, 0.8452, 0.5128, 0.8518, 0.5, 0.7967, 0.5408, 0.7742, 0.569, 0.7852, 0.5858, 0.7931, 0.5879, 0.8613, 0.5762, 0.8658, 0.5418, 0.8689, 0.755, 0.7126, 0.735, 0.72, 0.7347, 0.6927, 0.4666, 0.5623, 0.4502, 0.5783, 0.4213, 0.5804, 0.3816, 0.5527, 0.7665, 0.5692, 0.7665, 0.5694, 0.7675, 0.587, 0.7678, 0.5891, 0.7679, 0.5893, 0.7686, 0.5899, 0.7721, 0.5927, 0.7731, 0.5933, 0.7925, 0.6014, 0.8031, 0.6054, 0.8052, 0.6058, 0.8168, 0.5999, 0.8282, 0.5911, 0.8286, 0.585, 0.8276, 0.5749, 0.8278, 0.5715, 0.8169, 0.5642, 0.8174, 0.5477, 0.8269, 0.536, 0.8316, 0.5352, 0.8291, 0.533, 0.8251, 0.5318, 0.8232, 0.5318, 0.8211, 0.5318, 0.8189, 0.5319, 0.8088, 0.5318, 0.8083, 0.5324, 0.808, 0.5324, 0.8054, 0.5334, 0.7959, 0.5385, 0.7886, 0.5409, 0.7797, 0.5438, 0.7783, 0.5442, 0.778, 0.5442, 0.7663, 0.5493, 0.7636, 0.5513, 0.7633, 0.5524, 0.7644, 0.5574, 0.7664, 0.5691])
me_cube_002.update()
me_cube_003 = bpy.data.meshes.new('Cube.003')
me_cube_003.from_pydata([(0.5441, -0.414, -0.5538), (-0.4631, -0.3661, -0.7392), (-0.6522, -0.5419, -0.4678), (-0.5269, -0.5579, 0.6256), (-0.4559, -0.4559, 0.8539), (0.6579, -0.546, -0.2184), (0.414, -0.5422, 0.7182), (0.5104, -0.6162, 0.6116), (0.435, -0.6981, 0.5854), (0.4851, -0.7107, 0.4824), (0.5419, -0.6799, 0.3383), (-0.4065, -0.2121, -0.8359), (-0.396, -0.4171, -0.7569), (-0.8387, -0.2289, -0.4014), (-0.8486, -0.1108, -0.4079), (-0.5904, -0.4062, 0.05134), (-0.674, -0.3635, -0.1551), (-0.5034, -0.3243, 0.8352), (-0.744, -0.2083, 0.4604), (0.8035, -0.1622, -0.4112), (0.4203, -0.7201, 0.1138), (0.4867, -0.7101, -0.1314), (0.679, -0.4701, -0.2662), (0.06144, -0.334, -0.9219), (0.1346, -0.8188, -0.318), (-0.127, -0.9462, -0.4053), (-0.2928, -0.8225, -0.3333), (-0.1155, -0.4512, 0.9915), (-0.4118, -0.4359, 0.8907), (-0.6244, -0.6097, -0.5246), (-0.4186, -0.769, -0.6765), (-0.5318, -0.7061, -0.544), (-0.6449, -0.5353, -0.5089), (0.5285, -0.4973, 0.6393), (0.5746, -0.5743, 0.5513), (-0.49, -0.1107, -0.8266), (-0.5896, -0.00577, -0.7157), (-0.6329, -0.09115, -0.6729), (-0.7743, 0.007799, -0.5895), (-0.5892, -0.4012, 0.2428), (-0.6261, -0.2007, 0.7671), (-0.5812, 0.007217, 0.7283), (-0.5939, -0.3293, 0.8038), (-0.7229, -0.2181, 0.6267), (-0.7386, -0.1086, 0.4559), (0.539, -0.1008, -0.8719), (0.832, -0.0132, -0.7087), (0.8252, -0.1666, -0.5208), (0.4799, -0.04115, 0.7182), (0.6013, -0.6298, 0.1105), (0.6425, -0.6329, -0.1032), (0.639, -0.4907, 0.1541), (-0.06126, -0.6021, -0.7914), (0.09895, -0.4629, -0.8339), (-0.2016, -0.7253, -0.7255), (-0.111, -0.7468, -0.7096), (-0.2255, -0.8237, -0.689), (0.2193, -0.5376, -0.6417), (-0.3492, -0.8343, -0.6054), (-0.1347, -0.5983, 1.007), (-0.4607, -0.5379, 0.7549), (0.0002141, -0.8964, 0.6968), (0.003376, -0.9216, 0.6253), (-0.2713, -0.1091, -0.9016), (-0.7622, -0.196, 0.04665), (0.1354, -0.916, -0.01137), (0.09021, -0.9433, 0.189), (-0.004573, -0.9169, -0.2572), (0.002325, -0.9827, -0.01846), (0.004076, -0.9543, 0.3694), (-0.1069, -0.9251, -0.1538), (0.1135, 9.131e-09, 0.9837), (0.07394, -0.2766, 0.9674), (0.0001535, -0.3274, 0.9962), (-0.7593, 0.02653, -0.5861), (-0.581, 0.02175, -0.7022), (-0.4831, 0.01933, -0.7474), (-0.4104, 0.01766, -0.7684), (-0.6677, 0.03711, 0.5671), (-0.699, 0.0368, 0.4808), (0.7013, -0.005237, -0.849), (0.6027, -0.003634, -0.8818), (0.8442, -0.00568, -0.6268), (0.8335, -0.006342, -0.7081), (0.5277, 0.01451, 0.669), (0.57, 0.01318, 0.6226), (0.813, -0.002126, -0.3535), (0.5811, 0.01243, 0.5735), (0.6785, 0.007365, 0.2818), (0.4776, 0.01619, 0.7324), (0.4505, 0.01689, 0.7478), (0.1205, 0.02595, 0.9827), (0.1137, 0.02607, 0.981), (0.4916, 0.01579, 0.7216), (-0.2547, 0.01397, -0.825), (-0.7957, 0.03039, -0.2943), (-0.8161, 0.02969, -0.3971), (-0.7114, 0.03574, 0.3593), (0.07664, 0.02672, 0.9736), (-0.5697, 0.03692, 0.7304), (-0.5745, 0.03699, 0.7277), (-0.4599, 0.03549, 0.8001), (0.8316, -0.003525, -0.4495), (-0.7718, 0.02687, -0.5777), (-0.7972, 0.02767, -0.5505), (-0.8244, 0.02878, -0.4974), (-0.8223, 0.02868, -0.5022), (-0.7643, 0.02665, -0.5847), (-0.6534, 0.03739, 0.6196), (-0.5794, 0.03703, 0.7225), (0.702, -0.005245, -0.8484), (0.7783, -0.006037, -0.7815), (0.8176, -0.006309, -0.7345), (0.8442, -0.004446, -0.5119), (0.4192, -4.146e-05, -0.8858), (0.4191, -3.975e-05, -0.8858), (0.08923, 0.006869, -0.8513), (-0.109, 0.01065, -0.8653), (-0.6334, 0.03732, 0.6502), (-0.598, 0.03709, 0.6939)], [], [(32, 29, 2), (0, 57, 53), (6, 7, 33), (9, 34, 7), (37, 35, 1, 32, 2, 16), (16, 13, 37), (36, 38, 74, 75), (38, 36, 37), (77, 35, 76), (12, 1, 11), (44, 78, 79), (44, 18, 43), (17, 4, 28), (17, 42, 4), (81, 80, 45), (47, 46, 83, 82), (85, 84, 48, 33, 34, 51, 22, 19, 86, 88, 87), (92, 71, 72, 6, 33, 48, 89, 90, 91), (48, 93, 89), (20, 50, 49), (21, 50, 20), (50, 5, 51), (52, 53, 55), (54, 55, 56), (58, 56, 55, 57, 24, 25, 26), (53, 52, 23), (50, 21, 24, 57, 0, 5), (4, 60, 59), (3, 62, 61), (28, 4, 59), (29, 31, 26, 25, 70, 68, 69, 62, 3, 39, 15, 16, 2), (35, 63, 11), (63, 35, 77, 94), (16, 64, 13), (18, 64, 39), (64, 44, 14), (14, 95, 96), (15, 39, 64), (44, 79, 97), (67, 70, 25), (67, 25, 24), (100, 41, 40, 42, 17, 28, 27, 73, 72, 71, 92, 98, 101, 99), (3, 60, 4, 42), (19, 102, 86), (1, 30, 29), (1, 29, 32), (12, 30, 1), (30, 58, 31), (8, 9, 7), (33, 7, 34), (10, 34, 9), (37, 36, 35), (38, 104, 103), (14, 96, 105), (11, 1, 35), (14, 105, 106, 13), (103, 107, 38), (107, 74, 38), (43, 18, 39, 3), (43, 42, 40), (43, 108, 78, 44), (100, 109, 41), (3, 42, 43), (80, 110, 0, 45), (0, 110, 111), (112, 46, 0, 111), (47, 82, 113), (19, 47, 113, 102), (22, 51, 5), (10, 20, 49), (49, 50, 51), (34, 49, 51), (10, 49, 34), (52, 55, 54), (53, 57, 55), (31, 58, 26), (30, 56, 58), (54, 56, 30), (59, 60, 3, 61, 7, 6), (7, 61, 8), (27, 28, 59), (45, 0, 53, 23, 52, 54, 30, 12, 11, 63, 94, 117, 116, 115, 114, 81), (16, 15, 64), (13, 64, 14), (64, 18, 44), (44, 97, 95, 14), (65, 20, 66), (70, 67, 68), (21, 65, 24), (21, 20, 65), (72, 73, 6), (73, 59, 6), (22, 5, 0, 46, 47, 19), (104, 38, 37, 13, 106), (35, 36, 75, 76), (108, 43, 40, 41, 119, 118), (29, 30, 31), (109, 119, 41), (83, 46, 112), (48, 84, 93), (65, 68, 67, 24), (66, 69, 68, 65), (66, 20, 10, 9, 8, 61, 62, 69), (27, 59, 73), (100, 99, 101, 98, 92, 91, 90, 89, 93, 84, 85, 87, 88, 86, 102, 113, 82, 83, 112, 111, 110, 80, 81, 114, 115, 116, 117, 94, 77, 76, 75, 74, 107, 103, 104, 106, 105, 96, 95, 97, 79, 78, 108, 118, 119, 109)])
_uv = me_cube_003.uv_layers.new(name='UVMap')
_uv.uv.foreach_set('vector', [0.153, 0.7013, 0.1617, 0.7135, 0.1517, 0.7099, 0.3668, 0.6848, 0.3034, 0.7192, 0.2724, 0.6902, 0.6217, 0.7783, 0.5971, 0.772, 0.615, 0.745, 0.569, 0.7852, 0.5845, 0.7496, 0.5971, 0.772, 0.1606, 0.6389, 0.19, 0.6372, 0.1865, 0.675, 0.153, 0.7013, 0.4481, 0.03461, 0.4725, 0.06607, 0.4725, 0.06607, 0.1249, 0.6577, 0.1606, 0.6389, 0.1682, 0.6249, 0.1435, 0.623, 0.145, 0.62, 0.1688, 0.6205, 0.1435, 0.623, 0.1682, 0.6249, 0.1606, 0.6389, 0.2001, 0.6165, 0.19, 0.6372, 0.1864, 0.6176, 0.1998, 0.6816, 0.1865, 0.675, 0.1978, 0.6527, 0.5663, 0.1172, 0.5836, 0.1417, 0.5708, 0.1372, 0.5663, 0.1172, 0.5632, 0.09811, 0.5828, 0.09945, 0.6164, 0.08468, 0.6164, 0.0584, 0.625, 0.05991, 0.6164, 0.08468, 0.6069, 0.08562, 0.6164, 0.0584, 0.3379, 0.6254, 0.3542, 0.6258, 0.3301, 0.6394, 0.4058, 0.648, 0.3819, 0.6265, 0.3821, 0.6256, 0.3933, 0.6258, 0.6163, 0.6219, 0.6283, 0.6218, 0.6413, 0.6339, 0.615, 0.745, 0.5845, 0.7496, 0.5048, 0.7139, 0.4519, 0.7092, 0.4263, 0.6488, 0.4344, 0.6249, 0.5442, 0.6253, 0.6052, 0.6229, 0.7169, 0.619, 0.7169, 0.625, 0.7161, 0.6882, 0.687, 0.734, 0.615, 0.745, 0.6413, 0.6339, 0.6422, 0.619, 0.6477, 0.6185, 0.7161, 0.6188, 0.6413, 0.6339, 0.6394, 0.6203, 0.6422, 0.619, 0.5, 0.7967, 0.4638, 0.7423, 0.5008, 0.758, 0.4584, 0.7814, 0.4638, 0.7423, 0.5, 0.7967, 0.4638, 0.7423, 0.4459, 0.7217, 0.5048, 0.7139, 0.2482, 0.7055, 0.2724, 0.6902, 0.2492, 0.7271, 0.2346, 0.7234, 0.2492, 0.7271, 0.2317, 0.7311, 0.209, 0.7362, 0.2317, 0.7311, 0.2492, 0.7271, 0.3034, 0.7192, 0.2985, 0.7679, 0.4181, 0.8805, 0.1898, 0.7508, 0.2724, 0.6902, 0.2482, 0.7055, 0.2542, 0.6682, 0.4638, 0.7423, 0.4584, 0.7814, 0.2985, 0.7679, 0.3034, 0.7192, 0.3668, 0.6848, 0.4459, 0.7217, 0.6176, 0.9395, 0.6105, 0.9365, 0.6268, 0.8746, 0.5939, 0.9409, 0.5762, 0.8658, 0.5879, 0.8613, 0.6256, 0.9365, 0.6176, 0.9395, 0.6268, 0.8746, 0.1617, 0.7135, 0.18, 0.7251, 0.4386, 0.923, 0.4181, 0.8805, 0.4619, 0.8837, 0.4811, 0.8672, 0.5418, 0.8689, 0.5762, 0.8658, 0.5932, 0.0444, 0.5326, 0.06018, 0.5056, 0.05578, 0.4725, 0.06607, 0.1517, 0.7099, 0.19, 0.6372, 0.2118, 0.6425, 0.1978, 0.6527, 0.2118, 0.6425, 0.19, 0.6372, 0.2001, 0.6165, 0.2155, 0.6211, 0.4725, 0.06607, 0.5048, 0.09721, 0.4362, 0.09257, 0.5632, 0.09811, 0.5048, 0.09721, 0.5326, 0.06018, 0.5048, 0.09721, 0.5663, 0.1172, 0.4351, 0.1088, 0.4351, 0.1088, 0.4515, 0.1337, 0.436, 0.1312, 0.5056, 0.05578, 0.5326, 0.06018, 0.5048, 0.09721, 0.5663, 0.1172, 0.5708, 0.1372, 0.5507, 0.1406, 0.4377, 0.8634, 0.4619, 0.8837, 0.4181, 0.8805, 0.4377, 0.8634, 0.4181, 0.8805, 0.4093, 0.8352, 0.6071, 0.1464, 0.6067, 0.1412, 0.6031, 0.104, 0.6069, 0.08562, 0.8151, 0.6738, 0.8121, 0.6912, 0.755, 0.7126, 0.7347, 0.6927, 0.7161, 0.6882, 0.7169, 0.625, 0.7169, 0.619, 0.7157, 0.6058, 0.6489, 0.2794, 0.6088, 0.1518, 0.5932, 0.0444, 0.6071, 0.04917, 0.6164, 0.0584, 0.6069, 0.08562, 0.4263, 0.6488, 0.4201, 0.6261, 0.4344, 0.6249, 0.1865, 0.675, 0.1996, 0.7241, 0.1617, 0.7135, 0.1865, 0.675, 0.1617, 0.7135, 0.153, 0.7013, 0.1998, 0.6816, 0.1996, 0.7241, 0.1865, 0.675, 0.1996, 0.7241, 0.209, 0.7362, 0.18, 0.7251, 0.5858, 0.7931, 0.569, 0.7852, 0.5971, 0.772, 0.615, 0.745, 0.5971, 0.772, 0.5845, 0.7496, 0.5408, 0.7742, 0.5845, 0.7496, 0.569, 0.7852, 0.1606, 0.6389, 0.1682, 0.6249, 0.19, 0.6372, 0.1435, 0.623, 0.1382, 0.6207, 0.1425, 0.6202, 0.125, 0.6411, 0.125, 0.6181, 0.1318, 0.6211, 0.1978, 0.6527, 0.1865, 0.675, 0.19, 0.6372, 0.125, 0.6411, 0.1318, 0.6211, 0.1322, 0.6211, 0.1249, 0.6577, 0.1425, 0.6202, 0.144, 0.6199, 0.1435, 0.623, 0.144, 0.6199, 0.145, 0.62, 0.1435, 0.623, 0.5828, 0.09945, 0.5632, 0.09811, 0.5326, 0.06018, 0.5932, 0.0444, 0.5828, 0.09945, 0.6069, 0.08562, 0.6031, 0.104, 0.5828, 0.09945, 0.5897, 0.1419, 0.5836, 0.1417, 0.5663, 0.1172, 0.6071, 0.1464, 0.606, 0.1465, 0.6067, 0.1412, 0.5932, 0.0444, 0.6069, 0.08562, 0.5828, 0.09945, 0.3542, 0.6258, 0.3543, 0.6258, 0.3668, 0.6848, 0.3301, 0.6394, 0.3668, 0.6848, 0.3543, 0.6258, 0.368, 0.6261, 0.3775, 0.6257, 0.3819, 0.6265, 0.3668, 0.6848, 0.368, 0.6261, 0.4058, 0.648, 0.3933, 0.6258, 0.4084, 0.6254, 0.4263, 0.6488, 0.4058, 0.648, 0.4084, 0.6254, 0.4201, 0.6261, 0.4519, 0.7092, 0.5048, 0.7139, 0.4459, 0.7217, 0.5408, 0.7742, 0.5, 0.7967, 0.5008, 0.758, 0.5008, 0.758, 0.4638, 0.7423, 0.5048, 0.7139, 0.5845, 0.7496, 0.5008, 0.758, 0.5048, 0.7139, 0.5408, 0.7742, 0.5008, 0.758, 0.5845, 0.7496, 0.2482, 0.7055, 0.2492, 0.7271, 0.2346, 0.7234, 0.2724, 0.6902, 0.3034, 0.7192, 0.2492, 0.7271, 0.18, 0.7251, 0.209, 0.7362, 0.1898, 0.7508, 0.1996, 0.7241, 0.2317, 0.7311, 0.209, 0.7362, 0.2346, 0.7234, 0.2317, 0.7311, 0.1996, 0.7241, 0.6268, 0.8746, 0.6105, 0.9365, 0.5939, 0.9409, 0.5879, 0.8613, 0.5971, 0.772, 0.6217, 0.7783, 0.5971, 0.772, 0.5879, 0.8613, 0.5858, 0.7931, 0.6362, 0.8688, 0.6256, 0.9365, 0.6268, 0.8746, 0.3301, 0.6394, 0.3668, 0.6848, 0.2724, 0.6902, 0.2542, 0.6682, 0.2482, 0.7055, 0.2346, 0.7234, 0.1996, 0.7241, 0.1998, 0.6816, 0.1978, 0.6527, 0.2118, 0.6425, 0.2155, 0.6211, 0.2392, 0.6193, 0.27, 0.621, 0.3122, 0.625, 0.3122, 0.625, 0.3379, 0.6254, 0.4725, 0.06607, 0.5056, 0.05578, 0.5048, 0.09721, 0.4362, 0.09257, 0.5048, 0.09721, 0.4351, 0.1088, 0.5048, 0.09721, 0.5632, 0.09811, 0.5663, 0.1172, 0.5663, 0.1172, 0.5507, 0.1406, 0.4515, 0.1337, 0.4351, 0.1088, 0.4762, 0.8452, 0.5, 0.7967, 0.5128, 0.8518, 0.4619, 0.8837, 0.4377, 0.8634, 0.4811, 0.8672, 0.4584, 0.7814, 0.4762, 0.8452, 0.4093, 0.8352, 0.4584, 0.7814, 0.5, 0.7967, 0.4762, 0.8452, 0.7161, 0.6882, 0.7347, 0.6927, 0.687, 0.734, 0.7347, 0.6927, 0.735, 0.72, 0.687, 0.734, 0.4519, 0.7092, 0.4459, 0.7217, 0.3668, 0.6848, 0.3819, 0.6265, 0.4058, 0.648, 0.4263, 0.6488, 0.1382, 0.6207, 0.1435, 0.623, 0.1606, 0.6389, 0.1249, 0.6577, 0.1322, 0.6211, 0.19, 0.6372, 0.1682, 0.6249, 0.1688, 0.6205, 0.1864, 0.6176, 0.5897, 0.1419, 0.5828, 0.09945, 0.6031, 0.104, 0.6067, 0.1412, 0.602, 0.1448, 0.5945, 0.1429, 0.1617, 0.7135, 0.1996, 0.7241, 0.18, 0.7251, 0.606, 0.1465, 0.602, 0.1448, 0.6067, 0.1412, 0.3821, 0.6256, 0.3819, 0.6265, 0.3775, 0.6257, 0.6413, 0.6339, 0.6283, 0.6218, 0.6394, 0.6203, 0.4762, 0.8452, 0.4811, 0.8672, 0.4377, 0.8634, 0.4093, 0.8352, 0.5128, 0.8518, 0.5418, 0.8689, 0.4811, 0.8672, 0.4762, 0.8452, 0.5128, 0.8518, 0.5, 0.7967, 0.5408, 0.7742, 0.569, 0.7852, 0.5858, 0.7931, 0.5879, 0.8613, 0.5762, 0.8658, 0.5418, 0.8689, 0.755, 0.7126, 0.735, 0.72, 0.7347, 0.6927, 0.7484, 0.6958, 0.7487, 0.696, 0.7548, 0.6991, 0.7848, 0.7066, 0.7868, 0.707, 0.7872, 0.707, 0.8054, 0.696, 0.8069, 0.6953, 0.8077, 0.6948, 0.8097, 0.6924, 0.812, 0.6902, 0.8126, 0.6879, 0.8179, 0.6745, 0.825, 0.6453, 0.826, 0.6409, 0.8266, 0.638, 0.8266, 0.6327, 0.8259, 0.629, 0.825, 0.6278, 0.8228, 0.6257, 0.8185, 0.6227, 0.8185, 0.6227, 0.813, 0.6212, 0.8028, 0.6212, 0.8028, 0.6212, 0.7844, 0.623, 0.7734, 0.6225, 0.7653, 0.6244, 0.7567, 0.6271, 0.7527, 0.6282, 0.7473, 0.6303, 0.7374, 0.6357, 0.7371, 0.6358, 0.7367, 0.6361, 0.7353, 0.6374, 0.7339, 0.6396, 0.7338, 0.6399, 0.7343, 0.6445, 0.7355, 0.6491, 0.7406, 0.679, 0.7414, 0.6846, 0.7431, 0.6885, 0.744, 0.6909, 0.7451, 0.6923, 0.7471, 0.6943, 0.7481, 0.6956])
me_cube_003.update()
me_cube_004 = bpy.data.meshes.new('Cube.004')
me_cube_004.from_pydata([(0.5441, -0.414, -0.5538), (-0.4631, -0.3661, -0.7392), (-0.6522, -0.5419, -0.4678), (-0.5269, -0.5579, 0.6256), (-0.4559, -0.4559, 0.8539), (0.6579, -0.546, -0.2184), (0.414, -0.5422, 0.7182), (0.5104, -0.6162, 0.6116), (0.435, -0.6981, 0.5854), (0.4851, -0.7107, 0.4824), (0.5419, -0.6799, 0.3383), (-0.4065, -0.2121, -0.8359), (-0.396, -0.4171, -0.7569), (-0.8387, -0.2289, -0.4014), (-0.8486, -0.1108, -0.4079), (-0.7967, 0.1133, -0.3906), (-0.5904, -0.4062, 0.05134), (-0.674, -0.3635, -0.1551), (-0.5034, -0.3243, 0.8352), (-0.744, -0.2083, 0.4604), (0.4191, 6.738e-09, -0.8858), (0.8035, -0.1622, -0.4112), (0.4203, -0.7201, 0.1138), (0.4867, -0.7101, -0.1314), (0.679, -0.4701, -0.2662), (0.06144, -0.334, -0.9219), (0.1346, -0.8188, -0.318), (-0.127, -0.9462, -0.4053), (-0.2928, -0.8225, -0.3333), (-0.1155, -0.4512, 0.9915), (-0.4118, -0.4359, 0.8907), (-0.6244, -0.6097, -0.5246), (-0.4186, -0.769, -0.6765), (-0.5318, -0.7061, -0.544), (-0.6449, -0.5353, -0.5089), (0.5285, -0.4973, 0.6393), (0.5746, -0.5743, 0.5513), (-0.49, -0.1107, -0.8266), (-0.5896, -0.00577, -0.7157), (-0.6329, -0.09115, -0.6729), (-0.7743, 0.007799, -0.5895), (-0.821, 0.0483, -0.5099), (-0.5892, -0.4012, 0.2428), (-0.6261, -0.2007, 0.7671), (-0.5812, 0.007217, 0.7283), (-0.5939, -0.3293, 0.8038), (-0.7229, -0.2181, 0.6267), (-0.6354, 0.1034, 0.6177), (-0.6656, 0.1596, 0.5019), (-0.7386, -0.1086, 0.4559), (0.539, -0.1008, -0.8719), (0.6045, -0.0008832, -0.8821), (0.7023, -0.004702, -0.8488), (0.6883, 0.1011, -0.8313), (0.7866, 0.008414, -0.7896), (0.806, 0.1069, -0.8), (0.832, -0.0132, -0.7087), (0.8571, 0.1041, -0.6992), (0.8252, -0.1666, -0.5208), (0.4799, -0.04115, 0.7182), (0.5746, 0.06913, 0.6208), (0.6013, -0.6298, 0.1105), (0.6425, -0.6329, -0.1032), (0.639, -0.4907, 0.1541), (-0.06126, -0.6021, -0.7914), (0.09895, -0.4629, -0.8339), (-0.2016, -0.7253, -0.7255), (-0.111, -0.7468, -0.7096), (-0.2255, -0.8237, -0.689), (0.2193, -0.5376, -0.6417), (-0.3492, -0.8343, -0.6054), (-0.1347, -0.5983, 1.007), (-0.4607, -0.5379, 0.7549), (0.0002141, -0.8964, 0.6968), (0.003376, -0.9216, 0.6253), (-0.2713, -0.1091, -0.9016), (-0.7622, -0.196, 0.04665), (0.1354, -0.916, -0.01137), (0.09021, -0.9433, 0.189), (-0.004573, -0.9169, -0.2572), (0.002325, -0.9827, -0.01846), (0.004076, -0.9543, 0.3694), (-0.1069, -0.9251, -0.1538), (0.1135, 9.131e-09, 0.9837), (0.07394, -0.2766, 0.9674), (0.0001535, -0.3274, 0.9962), (-0.6619, 0.1481, -0.5637), (-0.5422, 0.1449, -0.6416), (-0.3345, 0.1401, -0.7129), (-0.4766, 0.1433, -0.6719), (0.8009, 0.1167, -0.7972), (0.6855, 0.1186, -0.8246), (0.8023, 0.1167, -0.795), (0.8586, 0.1168, -0.6747), (0.8122, 0.1167, -0.7708), (0.4479, 0.1234, -0.8213), (0.3504, 0.1253, -0.8226), (0.8203, 0.1215, -0.3089), (0.6128, 0.1347, 0.5394), (0.5923, 0.136, 0.6198), (0.6883, 0.1308, 0.3135), (0.4726, 0.1399, 0.7633), (0.3871, 0.1421, 0.8117), (0.1534, 0.1486, 0.9781), (0.1145, 0.1492, 0.968), (0.5168, 0.1387, 0.729), (-0.238, 0.1378, -0.748), (-0.7494, 0.1538, -0.195), (-0.7784, 0.1529, -0.341), (-0.7876, 0.1525, -0.3899), (-0.6656, 0.1597, 0.5018), (-0.6884, 0.1577, 0.2776), (0.1031, 0.1494, 0.9658), (-0.5225, 0.1594, 0.7389), (-0.5469, 0.1597, 0.7253), (-0.4451, 0.1584, 0.7881), (0.8533, 0.119, -0.479), (-0.7748, 0.1513, -0.4796), (-0.7551, 0.1507, -0.5006), (-0.7775, 0.152, -0.4176), (-0.6992, 0.149, -0.5536), (-0.6298, 0.1601, 0.6086), (-0.6656, 0.1597, 0.5019), (-0.5723, 0.1599, 0.6989), (0.6403, 0.1196, -0.8224), (0.8586, 0.1186, -0.5052), (0.1742, 0.1287, -0.8335), (0.09928, 0.1303, -0.8257), (0.05426, 0.1311, -0.8289), (-0.6243, 0.1601, 0.6189)], [], [(34, 31, 2), (0, 69, 65), (6, 7, 35), (9, 36, 7), (39, 37, 1, 34, 2, 17), (17, 13, 39), (38, 40, 86, 87), (38, 39, 40), (89, 88, 37), (12, 1, 11), (47, 48, 49), (49, 19, 46), (18, 4, 30), (18, 45, 4), (51, 52, 50), (53, 52, 51), (90, 55, 53, 91), (58, 56, 57), (94, 93, 57, 55, 90, 92), (95, 51, 20, 96), (60, 59, 35, 36, 63, 24, 21, 97, 100, 98, 99), (104, 83, 84, 6, 35, 59, 101, 102, 103), (59, 105, 101), (22, 62, 61), (23, 62, 22), (62, 5, 63), (64, 65, 67), (66, 67, 68), (70, 68, 67, 69, 26, 27, 28), (65, 64, 25), (62, 23, 26, 69, 0, 5), (4, 72, 71), (3, 74, 73), (30, 4, 71), (31, 33, 28, 27, 82, 80, 81, 74, 3, 42, 16, 17, 2), (37, 75, 11), (75, 37, 88, 106), (17, 76, 13), (19, 76, 42), (76, 49, 14), (108, 15, 14, 107), (15, 108, 109), (16, 42, 76), (49, 48, 110, 111), (79, 82, 27), (79, 27, 26), (114, 44, 43, 45, 18, 30, 29, 85, 84, 83, 104, 112, 115, 113), (3, 72, 4, 45), (21, 116, 97), (1, 32, 31), (1, 31, 34), (12, 32, 1), (32, 70, 33), (8, 9, 7), (35, 7, 36), (10, 36, 9), (39, 38, 37), (41, 117, 118, 40), (14, 15, 41), (11, 1, 37), (14, 41, 13), (15, 119, 117, 41), (15, 109, 119), (118, 120, 40), (120, 86, 40), (46, 19, 42, 3), (46, 45, 43), (46, 47, 49), (122, 48, 47, 121), (114, 123, 44), (3, 45, 46), (124, 53, 51, 95), (0, 50, 52), (0, 52, 54), (54, 56, 0), (93, 125, 58, 57), (21, 58, 125, 116), (24, 63, 5), (10, 22, 61), (61, 62, 63), (36, 61, 63), (10, 61, 36), (64, 67, 66), (65, 69, 67), (33, 70, 28), (32, 68, 70), (66, 68, 32), (71, 72, 3, 73, 7, 6), (7, 73, 8), (29, 30, 71), (20, 51, 50, 0, 65, 25, 64, 66, 32, 12, 11, 75, 106, 128, 127, 126, 96), (17, 16, 76), (13, 76, 14), (76, 19, 49), (49, 111, 107, 14), (48, 122, 110), (77, 22, 78), (82, 79, 80), (23, 77, 26), (23, 22, 77), (84, 85, 6), (85, 71, 6), (24, 5, 0, 56, 58, 21), (40, 39, 13, 41), (37, 38, 87, 89), (47, 46, 43, 44), (31, 32, 33), (47, 44, 123, 129, 121), (53, 55, 54, 52), (54, 55, 57, 56), (91, 53, 124), (59, 60, 99, 105), (77, 80, 79, 26), (78, 81, 80, 77), (78, 22, 10, 9, 8, 73, 74, 81), (29, 71, 85), (114, 113, 115, 112, 104, 103, 102, 101, 105, 99, 98, 100, 97, 116, 125, 93, 94, 92, 90, 91, 124, 95, 96, 126, 127, 128, 106, 88, 89, 87, 86, 120, 118, 117, 119, 109, 108, 107, 111, 110, 122, 121, 129, 123)])
_uv = me_cube_004.uv_layers.new(name='UVMap')
_uv.uv.foreach_set('vector', [0.153, 0.7013, 0.1617, 0.7135, 0.1517, 0.7099, 0.3668, 0.6848, 0.3034, 0.7192, 0.2724, 0.6902, 0.6217, 0.7783, 0.5971, 0.772, 0.615, 0.745, 0.569, 0.7852, 0.5845, 0.7496, 0.5971, 0.772, 0.1606, 0.6389, 0.19, 0.6372, 0.1865, 0.675, 0.153, 0.7013, 0.4481, 0.03461, 0.4725, 0.06607, 0.4725, 0.06607, 0.1249, 0.6577, 0.1606, 0.6389, 0.1682, 0.6249, 0.1435, 0.623, 0.1552, 0.6005, 0.1711, 0.6009, 0.1682, 0.6249, 0.1606, 0.6389, 0.1435, 0.623, 0.1829, 0.599, 0.2097, 0.5967, 0.19, 0.6372, 0.1998, 0.6816, 0.1865, 0.675, 0.1978, 0.6527, 0.5915, 0.1529, 0.5746, 0.1542, 0.5663, 0.1172, 0.5663, 0.1172, 0.5632, 0.09811, 0.5828, 0.09945, 0.6164, 0.08468, 0.6164, 0.0584, 0.625, 0.05991, 0.6164, 0.08468, 0.6069, 0.08562, 0.6164, 0.0584, 0.3381, 0.625, 0.3543, 0.6258, 0.3301, 0.6394, 0.3535, 0.611, 0.3543, 0.6258, 0.3381, 0.625, 0.3678, 0.6098, 0.3681, 0.6112, 0.3535, 0.611, 0.3538, 0.6086, 0.4058, 0.648, 0.3819, 0.6265, 0.3848, 0.6107, 0.3721, 0.6095, 0.3881, 0.6089, 0.3848, 0.6107, 0.3681, 0.6112, 0.3678, 0.6098, 0.3682, 0.6098, 0.3189, 0.6062, 0.3381, 0.625, 0.3122, 0.625, 0.3053, 0.606, 0.6155, 0.6098, 0.6413, 0.6339, 0.615, 0.745, 0.5845, 0.7496, 0.5048, 0.7139, 0.4519, 0.7092, 0.4263, 0.6488, 0.4407, 0.6064, 0.549, 0.601, 0.5943, 0.5981, 0.612, 0.5966, 0.7165, 0.5908, 0.7169, 0.625, 0.7161, 0.6882, 0.687, 0.734, 0.615, 0.745, 0.6413, 0.6339, 0.6441, 0.5867, 0.6613, 0.5865, 0.7117, 0.5896, 0.6413, 0.6339, 0.6354, 0.5909, 0.6441, 0.5867, 0.5, 0.7967, 0.4638, 0.7423, 0.5008, 0.758, 0.4584, 0.7814, 0.4638, 0.7423, 0.5, 0.7967, 0.4638, 0.7423, 0.4459, 0.7217, 0.5048, 0.7139, 0.2482, 0.7055, 0.2724, 0.6902, 0.2492, 0.7271, 0.2346, 0.7234, 0.2492, 0.7271, 0.2317, 0.7311, 0.209, 0.7362, 0.2317, 0.7311, 0.2492, 0.7271, 0.3034, 0.7192, 0.2985, 0.7679, 0.4181, 0.8805, 0.1898, 0.7508, 0.2724, 0.6902, 0.2482, 0.7055, 0.2542, 0.6682, 0.4638, 0.7423, 0.4584, 0.7814, 0.2985, 0.7679, 0.3034, 0.7192, 0.3668, 0.6848, 0.4459, 0.7217, 0.6176, 0.9395, 0.6105, 0.9365, 0.6268, 0.8746, 0.5939, 0.9409, 0.5762, 0.8658, 0.5879, 0.8613, 0.6256, 0.9365, 0.6176, 0.9395, 0.6268, 0.8746, 0.1617, 0.7135, 0.18, 0.7251, 0.4386, 0.923, 0.4181, 0.8805, 0.4619, 0.8837, 0.4811, 0.8672, 0.5418, 0.8689, 0.5762, 0.8658, 0.5932, 0.0444, 0.5326, 0.06018, 0.5056, 0.05578, 0.4725, 0.06607, 0.1517, 0.7099, 0.19, 0.6372, 0.2118, 0.6425, 0.1978, 0.6527, 0.2118, 0.6425, 0.19, 0.6372, 0.2097, 0.5967, 0.2193, 0.5996, 0.4725, 0.06607, 0.5048, 0.09721, 0.4362, 0.09257, 0.5632, 0.09811, 0.5048, 0.09721, 0.5326, 0.06018, 0.5048, 0.09721, 0.5663, 0.1172, 0.4351, 0.1088, 0.4437, 0.1518, 0.4365, 0.1445, 0.4351, 0.1088, 0.4657, 0.1554, 0.4365, 0.1445, 0.4437, 0.1518, 0.4362, 0.1508, 0.5056, 0.05578, 0.5326, 0.06018, 0.5048, 0.09721, 0.5663, 0.1172, 0.5746, 0.1542, 0.5746, 0.1542, 0.5375, 0.1605, 0.4377, 0.8634, 0.4619, 0.8837, 0.4181, 0.8805, 0.4377, 0.8634, 0.4181, 0.8805, 0.4093, 0.8352, 0.6088, 0.1678, 0.6067, 0.1412, 0.6031, 0.104, 0.6069, 0.08562, 0.8151, 0.6738, 0.8121, 0.6912, 0.755, 0.7126, 0.7347, 0.6927, 0.7161, 0.6882, 0.7169, 0.625, 0.7165, 0.5908, 0.7159, 0.5865, 0.6518, 0.2896, 0.6182, 0.1956, 0.5932, 0.0444, 0.6071, 0.04917, 0.6164, 0.0584, 0.6069, 0.08562, 0.4263, 0.6488, 0.4153, 0.6086, 0.4407, 0.6064, 0.1865, 0.675, 0.1996, 0.7241, 0.1617, 0.7135, 0.1865, 0.675, 0.1617, 0.7135, 0.153, 0.7013, 0.1998, 0.6816, 0.1996, 0.7241, 0.1865, 0.675, 0.1996, 0.7241, 0.209, 0.7362, 0.18, 0.7251, 0.5858, 0.7931, 0.569, 0.7852, 0.5971, 0.772, 0.615, 0.745, 0.5971, 0.772, 0.5845, 0.7496, 0.5408, 0.7742, 0.5845, 0.7496, 0.569, 0.7852, 0.1606, 0.6389, 0.1682, 0.6249, 0.19, 0.6372, 0.1327, 0.6183, 0.133, 0.6024, 0.1363, 0.602, 0.1435, 0.623, 0.125, 0.6411, 0.125, 0.6045, 0.1327, 0.6183, 0.1978, 0.6527, 0.1865, 0.675, 0.19, 0.6372, 0.125, 0.6411, 0.1327, 0.6183, 0.1249, 0.6577, 0.125, 0.6045, 0.1281, 0.6, 0.133, 0.6024, 0.1327, 0.6183, 0.125, 0.6045, 0.125, 0.5984, 0.1281, 0.6, 0.1363, 0.602, 0.1474, 0.5998, 0.1435, 0.623, 0.1474, 0.5998, 0.1552, 0.6005, 0.1435, 0.623, 0.5828, 0.09945, 0.5632, 0.09811, 0.5326, 0.06018, 0.5932, 0.0444, 0.5828, 0.09945, 0.6069, 0.08562, 0.6031, 0.104, 0.5828, 0.09945, 0.5915, 0.1529, 0.5663, 0.1172, 0.5746, 0.1542, 0.5746, 0.1542, 0.5915, 0.1529, 0.5896, 0.1619, 0.6088, 0.1678, 0.6033, 0.1683, 0.6067, 0.1412, 0.5932, 0.0444, 0.6069, 0.08562, 0.5828, 0.09945, 0.347, 0.6081, 0.3535, 0.611, 0.3381, 0.625, 0.3189, 0.6062, 0.3668, 0.6848, 0.3301, 0.6394, 0.3543, 0.6258, 0.3668, 0.6848, 0.3543, 0.6258, 0.368, 0.6241, 0.368, 0.6241, 0.3819, 0.6265, 0.3668, 0.6848, 0.3881, 0.6089, 0.4104, 0.6083, 0.4058, 0.648, 0.3848, 0.6107, 0.4263, 0.6488, 0.4058, 0.648, 0.4104, 0.6083, 0.4153, 0.6086, 0.4519, 0.7092, 0.5048, 0.7139, 0.4459, 0.7217, 0.5408, 0.7742, 0.5, 0.7967, 0.5008, 0.758, 0.5008, 0.758, 0.4638, 0.7423, 0.5048, 0.7139, 0.5845, 0.7496, 0.5008, 0.758, 0.5048, 0.7139, 0.5408, 0.7742, 0.5008, 0.758, 0.5845, 0.7496, 0.2482, 0.7055, 0.2492, 0.7271, 0.2346, 0.7234, 0.2724, 0.6902, 0.3034, 0.7192, 0.2492, 0.7271, 0.18, 0.7251, 0.209, 0.7362, 0.1898, 0.7508, 0.1996, 0.7241, 0.2317, 0.7311, 0.209, 0.7362, 0.2346, 0.7234, 0.2317, 0.7311, 0.1996, 0.7241, 0.6268, 0.8746, 0.6105, 0.9365, 0.5939, 0.9409, 0.5879, 0.8613, 0.5971, 0.772, 0.6217, 0.7783, 0.5971, 0.772, 0.5879, 0.8613, 0.5858, 0.7931, 0.6362, 0.8688, 0.6256, 0.9365, 0.6268, 0.8746, 0.3122, 0.625, 0.3381, 0.625, 0.3301, 0.6394, 0.3668, 0.6848, 0.2724, 0.6902, 0.2542, 0.6682, 0.2482, 0.7055, 0.2346, 0.7234, 0.1996, 0.7241, 0.1998, 0.6816, 0.1978, 0.6527, 0.2118, 0.6425, 0.2193, 0.5996, 0.2636, 0.6038, 0.2709, 0.6048, 0.2825, 0.6046, 0.3053, 0.606, 0.4725, 0.06607, 0.5056, 0.05578, 0.5048, 0.09721, 0.4362, 0.09257, 0.5048, 0.09721, 0.4351, 0.1088, 0.5048, 0.09721, 0.5632, 0.09811, 0.5663, 0.1172, 0.5663, 0.1172, 0.5375, 0.1605, 0.4657, 0.1554, 0.4351, 0.1088, 0.5746, 0.1542, 0.5746, 0.1542, 0.5746, 0.1542, 0.4762, 0.8452, 0.5, 0.7967, 0.5128, 0.8518, 0.4619, 0.8837, 0.4377, 0.8634, 0.4811, 0.8672, 0.4584, 0.7814, 0.4762, 0.8452, 0.4093, 0.8352, 0.4584, 0.7814, 0.5, 0.7967, 0.4762, 0.8452, 0.7161, 0.6882, 0.7347, 0.6927, 0.687, 0.734, 0.7347, 0.6927, 0.735, 0.72, 0.687, 0.734, 0.4519, 0.7092, 0.4459, 0.7217, 0.3668, 0.6848, 0.3819, 0.6265, 0.4058, 0.648, 0.4263, 0.6488, 0.1435, 0.623, 0.1606, 0.6389, 0.1249, 0.6577, 0.1327, 0.6183, 0.19, 0.6372, 0.1682, 0.6249, 0.1711, 0.6009, 0.1829, 0.599, 0.5915, 0.1529, 0.5828, 0.09945, 0.6031, 0.104, 0.6067, 0.1412, 0.1617, 0.7135, 0.1996, 0.7241, 0.18, 0.7251, 0.5915, 0.1529, 0.6067, 0.1412, 0.6033, 0.1683, 0.5911, 0.1626, 0.5896, 0.1619, 0.3535, 0.611, 0.3681, 0.6112, 0.368, 0.6241, 0.3543, 0.6258, 0.368, 0.6241, 0.3681, 0.6112, 0.3848, 0.6107, 0.3819, 0.6265, 0.3538, 0.6086, 0.3535, 0.611, 0.347, 0.6081, 0.6413, 0.6339, 0.6155, 0.6098, 0.612, 0.5966, 0.6354, 0.5909, 0.4762, 0.8452, 0.4811, 0.8672, 0.4377, 0.8634, 0.4093, 0.8352, 0.5128, 0.8518, 0.5418, 0.8689, 0.4811, 0.8672, 0.4762, 0.8452, 0.5128, 0.8518, 0.5, 0.7967, 0.5408, 0.7742, 0.569, 0.7852, 0.5858, 0.7931, 0.5879, 0.8613, 0.5762, 0.8658, 0.5418, 0.8689, 0.755, 0.7126, 0.735, 0.72, 0.7347, 0.6927, 0.6627, 0.7253, 0.6641, 0.7259, 0.6684, 0.7281, 0.699, 0.7359, 0.6996, 0.736, 0.7018, 0.7364, 0.7147, 0.7286, 0.7194, 0.7263, 0.7219, 0.7247, 0.726, 0.7197, 0.7271, 0.716, 0.7312, 0.7056, 0.7382, 0.6769, 0.7399, 0.6691, 0.7402, 0.6679, 0.7401, 0.6601, 0.7374, 0.6558, 0.7369, 0.6547, 0.7368, 0.6546, 0.7304, 0.6534, 0.7279, 0.6535, 0.7172, 0.6537, 0.7117, 0.6537, 0.7019, 0.6533, 0.6978, 0.6538, 0.6953, 0.6536, 0.679, 0.6576, 0.6737, 0.6592, 0.6658, 0.6612, 0.6622, 0.6627, 0.6556, 0.6663, 0.6535, 0.6668, 0.6504, 0.6693, 0.6493, 0.6703, 0.6492, 0.6731, 0.6487, 0.6744, 0.6492, 0.6766, 0.6509, 0.6833, 0.6546, 0.7049, 0.656, 0.7152, 0.656, 0.7152, 0.658, 0.72, 0.6583, 0.7205, 0.6613, 0.7241])
me_cube_004.update()
me_cube_006 = bpy.data.meshes.new('Cube.006')
me_cube_006.from_pydata([(0.5441, -0.414, -0.5538), (-0.4631, -0.3661, -0.7392), (-0.6522, -0.5419, -0.4678), (-0.5269, -0.5579, 0.6256), (-0.4559, -0.4559, 0.8539), (0.6579, -0.546, -0.2184), (0.414, -0.5422, 0.7182), (0.5104, -0.6162, 0.6116), (0.435, -0.6981, 0.5854), (0.4851, -0.7107, 0.4824), (0.5419, -0.6799, 0.3383), (-0.4065, -0.2121, -0.8359), (-0.396, -0.4171, -0.7569), (-0.8387, -0.2289, -0.4014), (-0.8486, -0.1108, -0.4079), (-0.5904, -0.4062, 0.05134), (-0.674, -0.3635, -0.1551), (-0.5034, -0.3243, 0.8352), (-0.744, -0.2083, 0.4604), (0.8035, -0.1622, -0.4112), (0.4203, -0.7201, 0.1138), (0.4867, -0.7101, -0.1314), (0.679, -0.4701, -0.2662), (0.06144, -0.334, -0.9219), (0.1346, -0.8188, -0.318), (-0.127, -0.9462, -0.4053), (-0.2928, -0.8225, -0.3333), (-0.1155, -0.4512, 0.9915), (-0.4118, -0.4359, 0.8907), (-0.6244, -0.6097, -0.5246), (-0.4186, -0.769, -0.6765), (-0.5318, -0.7061, -0.544), (-0.6449, -0.5353, -0.5089), (0.5285, -0.4973, 0.6393), (0.5746, -0.5743, 0.5513), (-0.49, -0.1107, -0.8266), (-0.5896, -0.00577, -0.7157), (-0.6329, -0.09115, -0.6729), (-0.7743, 0.007799, -0.5895), (-0.5892, -0.4012, 0.2428), (-0.6261, -0.2007, 0.7671), (-0.5812, 0.007217, 0.7283), (-0.5939, -0.3293, 0.8038), (-0.7229, -0.2181, 0.6267), (-0.7386, -0.1086, 0.4559), (0.539, -0.1008, -0.8719), (0.832, -0.0132, -0.7087), (0.8252, -0.1666, -0.5208), (0.4799, -0.04115, 0.7182), (0.6013, -0.6298, 0.1105), (0.6425, -0.6329, -0.1032), (0.639, -0.4907, 0.1541), (-0.06126, -0.6021, -0.7914), (0.09895, -0.4629, -0.8339), (-0.2016, -0.7253, -0.7255), (-0.111, -0.7468, -0.7096), (-0.2255, -0.8237, -0.689), (0.2193, -0.5376, -0.6417), (-0.3492, -0.8343, -0.6054), (-0.1347, -0.5983, 1.007), (-0.4607, -0.5379, 0.7549), (0.0002141, -0.8964, 0.6968), (0.003376, -0.9216, 0.6253), (-0.2713, -0.1091, -0.9016), (-0.7622, -0.196, 0.04665), (0.1354, -0.916, -0.01137), (0.09021, -0.9433, 0.189), (-0.004573, -0.9169, -0.2572), (0.002325, -0.9827, -0.01846), (0.004076, -0.9543, 0.3694), (-0.1069, -0.9251, -0.1538), (0.1135, 9.131e-09, 0.9837), (0.07394, -0.2766, 0.9674), (0.0001535, -0.3274, 0.9962), (-0.7593, 0.02653, -0.5861), (-0.581, 0.02175, -0.7022), (-0.4104, 0.01766, -0.7684), (-0.4831, 0.01933, -0.7474), (-0.6677, 0.03711, 0.5671), (-0.699, 0.0368, 0.4808), (0.7013, -0.005237, -0.849), (0.6027, -0.003634, -0.8818), (0.8442, -0.00568, -0.6268), (0.8335, -0.006342, -0.7081), (0.5277, 0.01451, 0.669), (0.57, 0.01318, 0.6226), (0.813, -0.002126, -0.3535), (0.5811, 0.01243, 0.5735), (0.6785, 0.007365, 0.2818), (0.4776, 0.01619, 0.7324), (0.4505, 0.01689, 0.7478), (0.1205, 0.02595, 0.9827), (0.1137, 0.02607, 0.981), (0.4916, 0.01579, 0.7216), (-0.2547, 0.01397, -0.825), (-0.7957, 0.03039, -0.2943), (-0.8161, 0.02969, -0.3971), (-0.7114, 0.03574, 0.3593), (0.07664, 0.02672, 0.9736), (-0.5697, 0.03692, 0.7304), (-0.5745, 0.03699, 0.7277), (-0.4599, 0.03549, 0.8001), (0.8316, -0.003526, -0.4495), (-0.7718, 0.02687, -0.5777), (-0.7972, 0.02767, -0.5505), (-0.8244, 0.02878, -0.4974), (-0.8223, 0.02868, -0.5022), (-0.7643, 0.02665, -0.5847), (-0.6534, 0.03739, 0.6196), (-0.5794, 0.03703, 0.7225), (0.702, -0.005245, -0.8484), (0.7783, -0.006037, -0.7815), (0.8176, -0.006309, -0.7345), (0.8442, -0.004446, -0.5119), (0.4192, -4.151e-05, -0.8858), (0.4191, -3.979e-05, -0.8858), (0.08923, 0.006869, -0.8513), (-0.109, 0.01065, -0.8653), (-0.6334, 0.03732, 0.6502), (-0.598, 0.03709, 0.6939)], [], [(32, 29, 2), (0, 57, 53), (6, 7, 33), (9, 34, 7), (37, 35, 1, 32, 2, 16), (16, 13, 37), (36, 38, 74, 75), (38, 36, 37), (77, 76, 35), (12, 1, 11), (44, 78, 79), (44, 18, 43), (17, 4, 28), (17, 42, 4), (81, 80, 45), (47, 46, 83, 82), (85, 84, 48, 33, 34, 51, 22, 19, 86, 88, 87), (92, 71, 72, 6, 33, 48, 89, 90, 91), (48, 93, 89), (20, 50, 49), (21, 50, 20), (50, 5, 51), (52, 53, 55), (54, 55, 56), (58, 56, 55, 57, 24, 25, 26), (53, 52, 23), (50, 21, 24, 57, 0, 5), (4, 60, 59), (3, 62, 61), (28, 4, 59), (29, 31, 26, 25, 70, 68, 69, 62, 3, 39, 15, 16, 2), (35, 63, 11), (63, 35, 76, 94), (16, 64, 13), (18, 64, 39), (64, 44, 14), (14, 95, 96), (15, 39, 64), (44, 79, 97), (67, 70, 25), (67, 25, 24), (100, 41, 40, 42, 17, 28, 27, 73, 72, 71, 92, 98, 101, 99), (3, 60, 4, 42), (19, 102, 86), (1, 30, 29), (1, 29, 32), (12, 30, 1), (30, 58, 31), (8, 9, 7), (33, 7, 34), (10, 34, 9), (37, 36, 35), (38, 104, 103), (14, 96, 105), (11, 1, 35), (14, 105, 106, 13), (103, 107, 38), (107, 74, 38), (43, 18, 39, 3), (43, 42, 40), (43, 108, 78, 44), (100, 109, 41), (3, 42, 43), (80, 110, 0, 45), (0, 110, 111), (112, 46, 0, 111), (47, 82, 113), (19, 47, 113, 102), (22, 51, 5), (10, 20, 49), (49, 50, 51), (34, 49, 51), (10, 49, 34), (52, 55, 54), (53, 57, 55), (31, 58, 26), (30, 56, 58), (54, 56, 30), (59, 60, 3, 61, 7, 6), (7, 61, 8), (27, 28, 59), (45, 0, 53, 23, 52, 54, 30, 12, 11, 63, 94, 117, 116, 115, 114, 81), (16, 15, 64), (13, 64, 14), (64, 18, 44), (44, 97, 95, 14), (65, 20, 66), (70, 67, 68), (21, 65, 24), (21, 20, 65), (72, 73, 6), (73, 59, 6), (22, 5, 0, 46, 47, 19), (104, 38, 37, 13, 106), (35, 36, 75, 77), (108, 43, 40, 41, 119, 118), (29, 30, 31), (109, 119, 41), (83, 46, 112), (48, 84, 93), (65, 68, 67, 24), (66, 69, 68, 65), (66, 20, 10, 9, 8, 61, 62, 69), (27, 59, 73), (99, 101, 98, 92, 91, 90, 89, 93, 84, 85, 87, 88, 86, 102, 113, 82, 83, 112, 111, 110, 80, 81, 114, 115, 116, 117, 94, 76, 77, 75, 74, 107, 103, 104, 106, 105, 96, 95, 97, 79, 78, 108, 118, 119, 109, 100)])
_uv = me_cube_006.uv_layers.new(name='UVMap')
_uv.uv.foreach_set('vector', [0.153, 0.7013, 0.1617, 0.7135, 0.1517, 0.7099, 0.3668, 0.6848, 0.3034, 0.7192, 0.2724, 0.6902, 0.6217, 0.7783, 0.5971, 0.772, 0.615, 0.745, 0.569, 0.7852, 0.5845, 0.7496, 0.5971, 0.772, 0.1606, 0.6389, 0.19, 0.6372, 0.1865, 0.675, 0.153, 0.7013, 0.4481, 0.03461, 0.4725, 0.06607, 0.4725, 0.06607, 0.1249, 0.6577, 0.1606, 0.6389, 0.1682, 0.6249, 0.1435, 0.623, 0.145, 0.62, 0.1688, 0.6205, 0.1435, 0.623, 0.1682, 0.6249, 0.1606, 0.6389, 0.1864, 0.6176, 0.2001, 0.6165, 0.19, 0.6372, 0.1998, 0.6816, 0.1865, 0.675, 0.1978, 0.6527, 0.5663, 0.1172, 0.5836, 0.1417, 0.5708, 0.1372, 0.5663, 0.1172, 0.5632, 0.09811, 0.5828, 0.09945, 0.6164, 0.08468, 0.6164, 0.0584, 0.625, 0.05991, 0.6164, 0.08468, 0.6069, 0.08562, 0.6164, 0.0584, 0.3379, 0.6254, 0.3542, 0.6258, 0.3301, 0.6394, 0.4058, 0.648, 0.3819, 0.6265, 0.3821, 0.6256, 0.3933, 0.6258, 0.6163, 0.6219, 0.6283, 0.6218, 0.6413, 0.6339, 0.615, 0.745, 0.5845, 0.7496, 0.5048, 0.7139, 0.4519, 0.7092, 0.4263, 0.6488, 0.4344, 0.6249, 0.5442, 0.6253, 0.6052, 0.6229, 0.7169, 0.619, 0.7169, 0.625, 0.7161, 0.6882, 0.687, 0.734, 0.615, 0.745, 0.6413, 0.6339, 0.6422, 0.619, 0.6477, 0.6185, 0.7161, 0.6188, 0.6413, 0.6339, 0.6394, 0.6203, 0.6422, 0.619, 0.5, 0.7967, 0.4638, 0.7423, 0.5008, 0.758, 0.4584, 0.7814, 0.4638, 0.7423, 0.5, 0.7967, 0.4638, 0.7423, 0.4459, 0.7217, 0.5048, 0.7139, 0.2482, 0.7055, 0.2724, 0.6902, 0.2492, 0.7271, 0.2346, 0.7234, 0.2492, 0.7271, 0.2317, 0.7311, 0.209, 0.7362, 0.2317, 0.7311, 0.2492, 0.7271, 0.3034, 0.7192, 0.2985, 0.7679, 0.4181, 0.8805, 0.1898, 0.7508, 0.2724, 0.6902, 0.2482, 0.7055, 0.2542, 0.6682, 0.4638, 0.7423, 0.4584, 0.7814, 0.2985, 0.7679, 0.3034, 0.7192, 0.3668, 0.6848, 0.4459, 0.7217, 0.6176, 0.9395, 0.6105, 0.9365, 0.6268, 0.8746, 0.5939, 0.9409, 0.5762, 0.8658, 0.5879, 0.8613, 0.6256, 0.9365, 0.6176, 0.9395, 0.6268, 0.8746, 0.1617, 0.7135, 0.18, 0.7251, 0.4386, 0.923, 0.4181, 0.8805, 0.4619, 0.8837, 0.4811, 0.8672, 0.5418, 0.8689, 0.5762, 0.8658, 0.5932, 0.0444, 0.5326, 0.06018, 0.5056, 0.05578, 0.4725, 0.06607, 0.1517, 0.7099, 0.19, 0.6372, 0.2118, 0.6425, 0.1978, 0.6527, 0.2118, 0.6425, 0.19, 0.6372, 0.2001, 0.6165, 0.2155, 0.6211, 0.4725, 0.06607, 0.5048, 0.09721, 0.4362, 0.09257, 0.5632, 0.09811, 0.5048, 0.09721, 0.5326, 0.06018, 0.5048, 0.09721, 0.5663, 0.1172, 0.4351, 0.1088, 0.4351, 0.1088, 0.4515, 0.1337, 0.436, 0.1312, 0.5056, 0.05578, 0.5326, 0.06018, 0.5048, 0.09721, 0.5663, 0.1172, 0.5708, 0.1372, 0.5507, 0.1406, 0.4377, 0.8634, 0.4619, 0.8837, 0.4181, 0.8805, 0.4377, 0.8634, 0.4181, 0.8805, 0.4093, 0.8352, 0.6071, 0.1464, 0.6067, 0.1412, 0.6031, 0.104, 0.6069, 0.08562, 0.8151, 0.6738, 0.8121, 0.6912, 0.755, 0.7126, 0.7347, 0.6927, 0.7161, 0.6882, 0.7169, 0.625, 0.7169, 0.619, 0.7157, 0.6058, 0.6489, 0.2794, 0.6088, 0.1518, 0.5932, 0.0444, 0.6071, 0.04917, 0.6164, 0.0584, 0.6069, 0.08562, 0.4263, 0.6488, 0.4201, 0.6261, 0.4344, 0.6249, 0.1865, 0.675, 0.1996, 0.7241, 0.1617, 0.7135, 0.1865, 0.675, 0.1617, 0.7135, 0.153, 0.7013, 0.1998, 0.6816, 0.1996, 0.7241, 0.1865, 0.675, 0.1996, 0.7241, 0.209, 0.7362, 0.18, 0.7251, 0.5858, 0.7931, 0.569, 0.7852, 0.5971, 0.772, 0.615, 0.745, 0.5971, 0.772, 0.5845, 0.7496, 0.5408, 0.7742, 0.5845, 0.7496, 0.569, 0.7852, 0.1606, 0.6389, 0.1682, 0.6249, 0.19, 0.6372, 0.1435, 0.623, 0.1382, 0.6207, 0.1425, 0.6202, 0.125, 0.6411, 0.125, 0.6181, 0.1318, 0.6211, 0.1978, 0.6527, 0.1865, 0.675, 0.19, 0.6372, 0.125, 0.6411, 0.1318, 0.6211, 0.1322, 0.6211, 0.1249, 0.6577, 0.1425, 0.6202, 0.144, 0.6199, 0.1435, 0.623, 0.144, 0.6199, 0.145, 0.62, 0.1435, 0.623, 0.5828, 0.09945, 0.5632, 0.09811, 0.5326, 0.06018, 0.5932, 0.0444, 0.5828, 0.09945, 0.6069, 0.08562, 0.6031, 0.104, 0.5828, 0.09945, 0.5897, 0.1419, 0.5836, 0.1417, 0.5663, 0.1172, 0.6071, 0.1464, 0.606, 0.1465, 0.6067, 0.1412, 0.5932, 0.0444, 0.6069, 0.08562, 0.5828, 0.09945, 0.3542, 0.6258, 0.3543, 0.6258, 0.3668, 0.6848, 0.3301, 0.6394, 0.3668, 0.6848, 0.3543, 0.6258, 0.368, 0.6261, 0.3775, 0.6257, 0.3819, 0.6265, 0.3668, 0.6848, 0.368, 0.6261, 0.4058, 0.648, 0.3933, 0.6258, 0.4084, 0.6254, 0.4263, 0.6488, 0.4058, 0.648, 0.4084, 0.6254, 0.4201, 0.6261, 0.4519, 0.7092, 0.5048, 0.7139, 0.4459, 0.7217, 0.5408, 0.7742, 0.5, 0.7967, 0.5008, 0.758, 0.5008, 0.758, 0.4638, 0.7423, 0.5048, 0.7139, 0.5845, 0.7496, 0.5008, 0.758, 0.5048, 0.7139, 0.5408, 0.7742, 0.5008, 0.758, 0.5845, 0.7496, 0.2482, 0.7055, 0.2492, 0.7271, 0.2346, 0.7234, 0.2724, 0.6902, 0.3034, 0.7192, 0.2492, 0.7271, 0.18, 0.7251, 0.209, 0.7362, 0.1898, 0.7508, 0.1996, 0.7241, 0.2317, 0.7311, 0.209, 0.7362, 0.2346, 0.7234, 0.2317, 0.7311, 0.1996, 0.7241, 0.6268, 0.8746, 0.6105, 0.9365, 0.5939, 0.9409, 0.5879, 0.8613, 0.5971, 0.772, 0.6217, 0.7783, 0.5971, 0.772, 0.5879, 0.8613, 0.5858, 0.7931, 0.6362, 0.8688, 0.6256, 0.9365, 0.6268, 0.8746, 0.3301, 0.6394, 0.3668, 0.6848, 0.2724, 0.6902, 0.2542, 0.6682, 0.2482, 0.7055, 0.2346, 0.7234, 0.1996, 0.7241, 0.1998, 0.6816, 0.1978, 0.6527, 0.2118, 0.6425, 0.2155, 0.6211, 0.2392, 0.6193, 0.27, 0.621, 0.3122, 0.625, 0.3122, 0.625, 0.3379, 0.6254, 0.4725, 0.06607, 0.5056, 0.05578, 0.5048, 0.09721, 0.4362, 0.09257, 0.5048, 0.09721, 0.4351, 0.1088, 0.5048, 0.09721, 0.5632, 0.09811, 0.5663, 0.1172, 0.5663, 0.1172, 0.5507, 0.1406, 0.4515, 0.1337, 0.4351, 0.1088, 0.4762, 0.8452, 0.5, 0.7967, 0.5128, 0.8518, 0.4619, 0.8837, 0.4377, 0.8634, 0.4811, 0.8672, 0.4584, 0.7814, 0.4762, 0.8452, 0.4093, 0.8352, 0.4584, 0.7814, 0.5, 0.7967, 0.4762, 0.8452, 0.7161, 0.6882, 0.7347, 0.6927, 0.687, 0.734, 0.7347, 0.6927, 0.735, 0.72, 0.687, 0.734, 0.4519, 0.7092, 0.4459, 0.7217, 0.3668, 0.6848, 0.3819, 0.6265, 0.4058, 0.648, 0.4263, 0.6488, 0.1382, 0.6207, 0.1435, 0.623, 0.1606, 0.6389, 0.1249, 0.6577, 0.1322, 0.6211, 0.19, 0.6372, 0.1682, 0.6249, 0.1688, 0.6205, 0.1864, 0.6176, 0.5897, 0.1419, 0.5828, 0.09945, 0.6031, 0.104, 0.6067, 0.1412, 0.602, 0.1448, 0.5945, 0.1429, 0.1617, 0.7135, 0.1996, 0.7241, 0.18, 0.7251, 0.606, 0.1465, 0.602, 0.1448, 0.6067, 0.1412, 0.3821, 0.6256, 0.3819, 0.6265, 0.3775, 0.6257, 0.6413, 0.6339, 0.6283, 0.6218, 0.6394, 0.6203, 0.4762, 0.8452, 0.4811, 0.8672, 0.4377, 0.8634, 0.4093, 0.8352, 0.5128, 0.8518, 0.5418, 0.8689, 0.4811, 0.8672, 0.4762, 0.8452, 0.5128, 0.8518, 0.5, 0.7967, 0.5408, 0.7742, 0.569, 0.7852, 0.5858, 0.7931, 0.5879, 0.8613, 0.5762, 0.8658, 0.5418, 0.8689, 0.755, 0.7126, 0.735, 0.72, 0.7347, 0.6927, 0.6826, 0.6112, 0.6888, 0.6143, 0.7187, 0.6219, 0.7208, 0.6222, 0.7212, 0.6223, 0.7394, 0.6113, 0.7409, 0.6106, 0.7416, 0.61, 0.7436, 0.6076, 0.746, 0.6055, 0.7465, 0.6032, 0.7518, 0.5898, 0.7589, 0.5605, 0.7599, 0.5561, 0.7606, 0.5533, 0.7605, 0.548, 0.7599, 0.5443, 0.759, 0.5431, 0.7567, 0.5409, 0.7525, 0.5379, 0.7524, 0.5379, 0.7469, 0.5365, 0.7367, 0.5364, 0.7367, 0.5364, 0.7184, 0.5382, 0.7073, 0.5377, 0.6993, 0.5397, 0.6906, 0.5424, 0.6866, 0.5434, 0.6812, 0.5456, 0.6713, 0.551, 0.6711, 0.5511, 0.6706, 0.5514, 0.6692, 0.5527, 0.6679, 0.5549, 0.6678, 0.5551, 0.6683, 0.5597, 0.6695, 0.5644, 0.6745, 0.5943, 0.6753, 0.5999, 0.6771, 0.6038, 0.6779, 0.6062, 0.679, 0.6076, 0.681, 0.6096, 0.6821, 0.6109, 0.6824, 0.6111])
me_cube_006.update()

# ---- objects
ob_plane = bpy.data.objects.new('Plane', me_plane)
ob_cube = bpy.data.objects.new('Cube', me_cube_001)
ob_cube_001 = bpy.data.objects.new('Cube.001', me_cube_002)
ob_cube_002 = bpy.data.objects.new('Cube.002', me_cube_003)
ob_cube_003 = bpy.data.objects.new('Cube.003', me_cube_004)
ob_cube_005 = bpy.data.objects.new('Cube.005', me_cube_006)

# ---- transforms, parenting, visibility, modifiers, constraints
ob_plane.location = (0.0, 0.0, 0.0)
ob_cube.location = (0.3066, -0.1419, 0.6438)
ob_cube.scale = (0.7179, 0.7179, 0.9061)
ob_cube_001.location = (-0.3975, 0.5066, 0.3668)
ob_cube_001.rotation_euler = (1.59, -3.17, -0.01235)
ob_cube_001.scale = (0.4448, 0.646, 0.3667)
ob_cube_002.location = (-0.24, -0.2963, 0.01148)
ob_cube_002.rotation_euler = (1.59, -3.17, -0.01235)
ob_cube_002.scale = (0.4448, 0.646, 0.3667)
ob_cube_003.location = (0.4558, -0.5317, 0.0911)
ob_cube_003.rotation_euler = (1.59, -3.17, -0.01235)
ob_cube_003.scale = (0.4448, 0.646, 0.3667)
ob_cube_005.location = (0.2885, 0.3816, 0.01148)
ob_cube_005.rotation_euler = (1.59, -3.17, -0.01235)
ob_cube_005.scale = (0.4448, 0.646, 0.3667)

# ---- collection membership
col_collection.objects.link(ob_plane)
col_collection.objects.link(ob_cube)
col_collection.objects.link(ob_cube_001)
col_collection.objects.link(ob_cube_002)
col_collection.objects.link(ob_cube_003)
col_collection.objects.link(ob_cube_005)

# ---- scene / render settings (as saved in the file)
scene.frame_start = 1; scene.frame_end = 250; scene.frame_set(1)
scene.render.engine = 'BLENDER_EEVEE_NEXT'
scene.render.bake_bias = 0.0
scene.render.bake_samples = 0
scene.cycles.sampling_pattern = 'TABULATED_SOBOL'
scene.eevee.use_volume_custom_range = False
bpy.context.view_layer.update()

# ---- added for rendering (the .blend has no active camera and no usable light): camera, sun
cam_auto = bpy.data.cameras.new('AutoCamera')
cam_auto.lens = 50.0
cam_auto.sensor_width = 36.0
cam_auto.clip_end = 1000.0
ob_auto_camera = bpy.data.objects.new('AutoCamera', cam_auto)
scene.collection.objects.link(ob_auto_camera)
ob_auto_camera.location = (3.00022, -3.60026, 3.16327)
ob_auto_camera.rotation_euler = (1.09748, -7.21219e-08, 0.694738)
scene.camera = ob_auto_camera
light_auto_sun = bpy.data.lights.new('AutoSun', 'SUN')
light_auto_sun.energy = 3.0
light_auto_sun.angle = 0.0523599
ob_auto_sun = bpy.data.objects.new('AutoSun', light_auto_sun)
scene.collection.objects.link(ob_auto_sun)
ob_auto_sun.rotation_euler = (0.872665, 0.174533, 0.523599)
bpy.context.view_layer.update()
